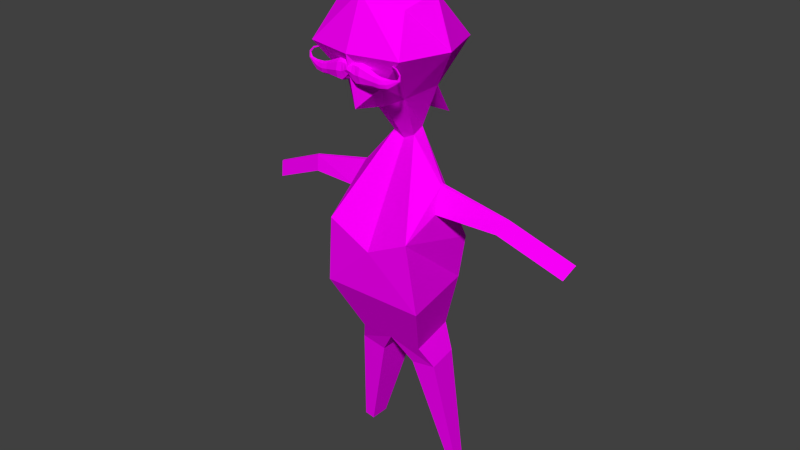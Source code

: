 # Source: biyikliAdam.blend  (saved by Blender 2.77.0; exported with 4.5.12 LTS)
import bpy
from mathutils import Matrix  # noqa: F401  (used for matrix-valued properties, if any)

bpy.ops.wm.read_factory_settings(use_empty=True)
scene = bpy.context.scene
scene.name = 'Scene'

# ---- collections
col_collection_1 = bpy.data.collections.new('Collection 1'); scene.collection.children.link(col_collection_1)

# ---- images (referenced by path relative to the original .blend; pixels are not part of the script)
import os
ASSET_DIR = os.environ.get("B2B_ASSET_DIR", "")  # directory of the original .blend (textures are referenced by path, not embedded)
HERE = os.path.dirname(os.path.abspath(__file__))  # packed textures are extracted next to this script under _unpacked/

def load_image(name, relpath, width, height, colorspace="sRGB"):
    """Load a texture the original file referenced (path relative to the .blend, or extracted next to this script)."""
    p = next((c for c in (os.path.join(HERE, relpath), os.path.join(ASSET_DIR, relpath)) if relpath and os.path.exists(c)), "")
    if p:
        img = bpy.data.images.load(p, check_existing=True)
        img.name = name
    else:  # same state as the original file: an image datablock whose file is absent (Cycles renders it pink)
        img = bpy.data.images.new(name, width, height)
        img.source = "FILE"
        img.filepath = "//" + (relpath or name)
    img.colorspace_settings.name = colorspace
    return img
img_colorpalette_jpg = load_image('colorPalette.jpg', 'colorPalette.jpg', 1024, 1024, 'sRGB')

# ---- materials (node trees are filled in below, after node groups)
mat_material = bpy.data.materials.new('Material')
mat_material.alpha_threshold = 0.0
mat_material.roughness = 0.5
mat_material.line_color = (0.0, 0.0, 0.0, 1.0)

# ---- material node trees
mat_material.use_nodes = True; mat_material.node_tree.nodes.clear()
_N = mat_material.node_tree.nodes; _L = mat_material.node_tree.links
n0 = _N.new('ShaderNodeOutputMaterial'); n0.name = 'Material Output'; n0.location = (300, 300)
n1 = _N.new('ShaderNodeBsdfDiffuse'); n1.name = 'Diffuse BSDF'; n1.location = (10, 300)
n2 = _N.new('ShaderNodeTexCoord'); n2.name = 'Texture Coordinate'; n2.location = (120, 149)
n3 = _N.new('ShaderNodeTexImage'); n3.name = 'Image Texture'; n3.location = (367, 136)
n3.width = 140
n3.image = img_colorpalette_jpg
_L.new(n1.outputs[0], n0.inputs[0])
_L.new(n2.outputs[2], n3.inputs[0])
_L.new(n3.outputs[0], n1.inputs[0])
n0.is_active_output = True

# ---- world
world_world = bpy.data.worlds.new('World'); scene.world = world_world
world_world.color = (0.05088, 0.05088, 0.05088)
world_world.use_sun_shadow = False
world_world.sun_shadow_jitter_overblur = 0.0
world_world.cycles.sampling_method = 'NONE'
world_world.cycles.sample_map_resolution = 256

# ---- meshes
me_cube = bpy.data.meshes.new('Cube')
me_cube.from_pydata([(-0.1041, 0.5126, 1.316), (-0.03369, 0.501, 1.27), (-0.1042, 0.5496, 1.34), (-0.06407, 0.5025, 1.258), (-0.1041, 0.5866, 1.316), (-0.06442, 0.5158, 1.195), (-0.1044, 0.6016, 1.259), (-0.06442, 0.5496, 1.182), (-0.1053, 0.5867, 1.201), (-0.06442, 0.5833, 1.195), (-0.1058, 0.5496, 1.179), (-0.06407, 0.5967, 1.258), (-0.1053, 0.5125, 1.201), (-0.06404, 0.5829, 1.323), (-0.2134, 0.517, 1.239), (-0.06423, 0.5496, 1.35), (-0.1044, 0.4975, 1.259), (-0.06404, 0.5163, 1.323), (-0.03253, 0.5139, 1.219), (-0.03233, 0.5496, 1.199), (-0.03253, 0.5853, 1.219), (-0.03369, 0.5982, 1.27), (-0.03382, 0.5838, 1.32), (-0.03343, 0.5496, 1.342), (-0.03382, 0.5154, 1.32), (-0.1642, 0.5084, 1.247), (-0.1711, 0.5205, 1.292), (-0.174, 0.5496, 1.31), (-0.2648, 0.5204, 1.231), (-0.1711, 0.5787, 1.292), (-0.1642, 0.5908, 1.247), (-0.1574, 0.5787, 1.202), (-0.1547, 0.5496, 1.184), (-0.1574, 0.5205, 1.202), (-0.2187, 0.5266, 1.275), (-0.2209, 0.5496, 1.29), (-0.3187, 0.5114, 1.235), (-0.2187, 0.5727, 1.275), (-0.2134, 0.5822, 1.239), (-0.2081, 0.5727, 1.204), (-0.2059, 0.5496, 1.189), (-0.2081, 0.5266, 1.204), (-0.265, 0.5274, 1.264), (-0.2654, 0.5473, 1.278), (-0.3602, 0.518, 1.249), (-0.2657, 0.5689, 1.264), (-0.2658, 0.5785, 1.232), (-0.2657, 0.5702, 1.2), (-0.2654, 0.5498, 1.186), (-0.265, 0.5293, 1.2), (-0.312, 0.5205, 1.262), (-0.3103, 0.5383, 1.273), (-0.4087, 0.5223, 1.274), (-0.3134, 0.5565, 1.263), (-0.3213, 0.5661, 1.236), (-0.3303, 0.5589, 1.206), (-0.3336, 0.5388, 1.193), (-0.3282, 0.5186, 1.205), (-0.3482, 0.5235, 1.265), (-0.3441, 0.5363, 1.272), (-0.4177, 0.5234, 1.314), (-0.3501, 0.5489, 1.266), (-0.3629, 0.554, 1.25), (-0.3748, 0.5485, 1.235), (-0.3788, 0.5357, 1.228), (-0.3729, 0.5231, 1.234), (-0.3984, 0.5251, 1.277), (-0.3942, 0.5319, 1.279), (-0.3864, 0.5195, 1.349), (-0.3988, 0.5385, 1.278), (-0.4093, 0.5412, 1.276), (-0.4194, 0.5383, 1.273), (-0.4233, 0.5316, 1.271), (-0.419, 0.525, 1.272), (-0.4135, 0.5249, 1.31), (-0.4116, 0.5285, 1.309), (-0.3441, 0.5177, 1.363), (-0.4131, 0.532, 1.311), (-0.4173, 0.5334, 1.314), (-0.4215, 0.5319, 1.318), (-0.4234, 0.5283, 1.319), (-0.4219, 0.5248, 1.317), (-0.3846, 0.5209, 1.344), (-0.3836, 0.5243, 1.342), (-0.384, 0.5277, 1.344), (-0.3856, 0.529, 1.349), (-0.3874, 0.5276, 1.354), (-0.3883, 0.5242, 1.356), (-0.3879, 0.5208, 1.354), (-0.3431, 0.5185, 1.36), (-0.3426, 0.5204, 1.359), (-0.3439, 0.5204, 1.363), (-0.3428, 0.5224, 1.36), (-0.3437, 0.5231, 1.363), (-0.3447, 0.5223, 1.366), (-0.3452, 0.5204, 1.367), (-0.345, 0.5184, 1.366), (0.1041, 0.5126, 1.316), (0.03369, 0.501, 1.27), (0.1042, 0.5496, 1.34), (0.06407, 0.5025, 1.258), (0.1041, 0.5866, 1.316), (0.06442, 0.5158, 1.195), (0.1044, 0.6016, 1.259), (0.06442, 0.5496, 1.182), (0.1053, 0.5867, 1.201), (0.06442, 0.5833, 1.195), (0.1058, 0.5496, 1.179), (0.06407, 0.5967, 1.258), (0.1053, 0.5125, 1.201), (0.06404, 0.5829, 1.323), (0.2134, 0.517, 1.239), (0.06423, 0.5496, 1.35), (0.1044, 0.4975, 1.259), (0.06404, 0.5163, 1.323), (3.421e-08, 0.4955, 1.284), (3.421e-08, 0.511, 1.252), (3.421e-08, 0.5496, 1.238), (3.421e-08, 0.5882, 1.252), (3.421e-08, 0.6036, 1.284), (3.421e-08, 0.5878, 1.315), (3.421e-08, 0.5496, 1.329), (3.421e-08, 0.5114, 1.315), (0.03253, 0.5139, 1.219), (0.03233, 0.5496, 1.199), (0.03253, 0.5853, 1.219), (0.03369, 0.5982, 1.27), (0.03382, 0.5838, 1.32), (0.03343, 0.5496, 1.342), (0.03382, 0.5154, 1.32), (0.1642, 0.5084, 1.247), (0.1711, 0.5205, 1.292), (0.174, 0.5496, 1.31), (0.2648, 0.5204, 1.231), (0.1711, 0.5787, 1.292), (0.1642, 0.5908, 1.247), (0.1574, 0.5787, 1.202), (0.1547, 0.5496, 1.184), (0.1574, 0.5205, 1.202), (0.2187, 0.5266, 1.275), (0.2209, 0.5496, 1.29), (0.3187, 0.5114, 1.235), (0.2187, 0.5727, 1.275), (0.2134, 0.5822, 1.239), (0.2081, 0.5727, 1.204), (0.2059, 0.5496, 1.189), (0.2081, 0.5266, 1.204), (0.265, 0.5274, 1.264), (0.2654, 0.5473, 1.278), (0.3602, 0.518, 1.249), (0.2657, 0.5689, 1.264), (0.2658, 0.5785, 1.232), (0.2657, 0.5702, 1.2), (0.2654, 0.5498, 1.186), (0.265, 0.5293, 1.2), (0.312, 0.5205, 1.262), (0.3103, 0.5383, 1.273), (0.4087, 0.5223, 1.274), (0.3134, 0.5565, 1.263), (0.3213, 0.5661, 1.236), (0.3303, 0.5589, 1.206), (0.3336, 0.5388, 1.193), (0.3282, 0.5186, 1.205), (0.3482, 0.5235, 1.265), (0.3441, 0.5363, 1.272), (0.4177, 0.5234, 1.314), (0.3501, 0.5489, 1.266), (0.3629, 0.554, 1.25), (0.3748, 0.5485, 1.235), (0.3788, 0.5357, 1.228), (0.3729, 0.5231, 1.234), (0.3984, 0.5251, 1.277), (0.3942, 0.5319, 1.279), (0.3864, 0.5195, 1.349), (0.3988, 0.5385, 1.278), (0.4093, 0.5412, 1.276), (0.4194, 0.5383, 1.273), (0.4233, 0.5316, 1.271), (0.419, 0.525, 1.272), (0.4135, 0.5249, 1.31), (0.4116, 0.5285, 1.309), (0.3441, 0.5177, 1.363), (0.4131, 0.532, 1.311), (0.4173, 0.5334, 1.314), (0.4215, 0.5319, 1.318), (0.4234, 0.5283, 1.319), (0.4219, 0.5248, 1.317), (0.3846, 0.5209, 1.344), (0.3836, 0.5243, 1.342), (0.384, 0.5277, 1.344), (0.3856, 0.529, 1.349), (0.3874, 0.5276, 1.354), (0.3883, 0.5242, 1.356), (0.3879, 0.5208, 1.354), (0.3431, 0.5185, 1.36), (0.3426, 0.5204, 1.359), (0.3439, 0.5204, 1.363), (0.3428, 0.5224, 1.36), (0.3437, 0.5231, 1.363), (0.3447, 0.5223, 1.366), (0.3452, 0.5204, 1.367), (0.345, 0.5184, 1.366), (0.4031, -0.2835, 1.402), (0.1961, 0.2057, 0.9994), (0.2995, 0.3348, 1.702), (0.1619, 0.4192, 1.141), (0.2995, -0.1192, 1.6), (0.3082, -0.03194, 1.068), (0.4031, 0.1197, 1.806), (0.4031, 0.5228, 1.402), (0.541, 0.1197, 1.402), (0.07143, -0.1552, 0.6519), (0.09614, -0.0215, 0.6272), (0.4117, -0.2903, -0.2331), (0.3747, 0.4143, -0.04957), (0.202, -0.3291, -1.131), (0.2888, 0.1404, -1.131), (0.3729, -0.02975, 0.3061), (0.3761, -0.001859, 0.2995), (0.3798, -0.05793, 0.1084), (0.4078, 0.1028, 0.09874), (0.9543, -0.07304, 0.1659), (0.9537, -0.05648, 0.1616), (0.8904, -0.08977, 0.06733), (0.9008, 0.005669, 0.05306), (1.483, -0.1717, -0.07163), (1.482, -0.1552, -0.0759), (1.419, -0.1885, -0.1702), (1.429, -0.09303, -0.1844), (0.319, -0.2646, -1.327), (0.3761, 0.04894, -1.317), (0.1538, -0.3731, -1.355), (0.1538, 0.04894, -1.355), (0.4806, -0.2259, -2.272), (0.5039, -0.09812, -2.268), (0.4132, -0.2702, -2.284), (0.4132, -0.09812, -2.284), (0.3237, -0.3255, -0.6466), (0.4483, 0.3745, -0.6466), (-0.4031, -0.2835, 1.402), (-0.1961, 0.2057, 0.9994), (9.128e-08, -0.2228, 1.704), (8.229e-08, -0.2315, 0.9619), (-0.2995, 0.3348, 1.702), (-0.1619, 0.4192, 1.141), (-0.2995, -0.1192, 1.6), (-0.3082, -0.03194, 1.068), (9.128e-08, 0.5228, 0.9696), (9.128e-08, 0.4509, 1.806), (-0.4031, 0.1197, 1.806), (-0.4031, 0.5228, 1.402), (9.128e-08, 0.6113, 1.402), (-0.541, 0.1197, 1.402), (9.128e-08, -0.2835, 1.402), (9.128e-08, 0.2057, 0.8988), (9.128e-08, 0.1197, 2.012), (-0.07143, -0.1552, 0.6519), (-0.09614, -0.0215, 0.6272), (9.128e-08, -0.2015, 0.6272), (9.128e-08, -0.0215, 0.5778), (-0.4117, -0.2903, -0.2331), (-0.3747, 0.4143, -0.04957), (9.128e-08, -0.5568, -0.2331), (9.128e-08, 0.4143, -0.2331), (-0.202, -0.3291, -1.131), (-0.2888, 0.1404, -1.131), (9.128e-08, -0.4916, -1.131), (9.128e-08, 0.1404, -1.131), (-0.3729, -0.02975, 0.3061), (-0.3761, -0.001859, 0.2995), (-0.3798, -0.05793, 0.1084), (-0.4078, 0.1028, 0.09874), (-0.9543, -0.07304, 0.1659), (-0.9537, -0.05648, 0.1616), (-0.8904, -0.08977, 0.06733), (-0.9008, 0.005669, 0.05306), (-1.483, -0.1717, -0.07163), (-1.482, -0.1552, -0.0759), (-1.419, -0.1885, -0.1702), (-1.429, -0.09303, -0.1844), (-0.319, -0.2646, -1.327), (-0.3761, 0.04894, -1.317), (-0.1538, -0.3731, -1.355), (-0.1538, 0.04894, -1.355), (-0.4806, -0.2259, -2.272), (-0.5039, -0.09812, -2.268), (-0.4132, -0.2702, -2.284), (-0.4132, -0.09812, -2.284), (-0.3237, -0.3255, -0.6466), (-0.4483, 0.3745, -0.6466), (9.128e-08, 0.3745, -0.6466), (9.128e-08, -0.5587, -0.6466), (0.2846, -0.2064, 0.809), (9.671e-08, -0.3007, 0.7586), (-0.2846, -0.2064, 0.809)], [], [(115, 1, 18, 116), (13, 11, 6, 4), (1, 3, 5, 18), (116, 18, 19, 117), (3, 17, 0, 16), (18, 5, 7, 19), (117, 19, 20, 118), (11, 9, 8, 6), (19, 7, 9, 20), (118, 20, 21, 119), (17, 15, 2, 0), (20, 9, 11, 21), (119, 21, 22, 120), (9, 7, 10, 8), (21, 11, 13, 22), (120, 22, 23, 121), (5, 3, 16, 12), (22, 13, 15, 23), (121, 23, 24, 122), (15, 13, 4, 2), (23, 15, 17, 24), (122, 24, 1, 115), (7, 5, 12, 10), (24, 17, 3, 1), (12, 16, 25, 33), (0, 2, 27, 26), (2, 4, 29, 27), (4, 6, 30, 29), (16, 0, 26, 25), (6, 8, 31, 30), (8, 10, 32, 31), (10, 12, 33, 32), (26, 27, 35, 34), (27, 29, 37, 35), (29, 30, 38, 37), (30, 31, 39, 38), (31, 32, 40, 39), (25, 26, 34, 14), (32, 33, 41, 40), (33, 25, 14, 41), (34, 35, 43, 42), (35, 37, 45, 43), (37, 38, 46, 45), (38, 39, 47, 46), (39, 40, 48, 47), (14, 34, 42, 28), (40, 41, 49, 48), (41, 14, 28, 49), (46, 47, 55, 54), (47, 48, 56, 55), (28, 42, 50, 36), (48, 49, 57, 56), (49, 28, 36, 57), (42, 43, 51, 50), (43, 45, 53, 51), (45, 46, 54, 53), (57, 36, 44, 65), (50, 51, 59, 58), (51, 53, 61, 59), (53, 54, 62, 61), (54, 55, 63, 62), (55, 56, 64, 63), (36, 50, 58, 44), (56, 57, 65, 64), (58, 59, 67, 66), (59, 61, 69, 67), (61, 62, 70, 69), (62, 63, 71, 70), (63, 64, 72, 71), (44, 58, 66, 52), (64, 65, 73, 72), (65, 44, 52, 73), (67, 69, 77, 75), (69, 70, 78, 77), (70, 71, 79, 78), (71, 72, 80, 79), (52, 66, 74, 60), (72, 73, 81, 80), (73, 52, 60, 81), (66, 67, 75, 74), (79, 80, 87, 86), (60, 74, 82, 68), (80, 81, 88, 87), (81, 60, 68, 88), (74, 75, 83, 82), (75, 77, 84, 83), (77, 78, 85, 84), (78, 79, 86, 85), (82, 83, 90, 89), (83, 84, 92, 90), (84, 85, 93, 92), (85, 86, 94, 93), (86, 87, 95, 94), (68, 82, 89, 76), (87, 88, 96, 95), (88, 68, 76, 96), (91, 76, 89), (91, 89, 90), (91, 90, 92), (91, 92, 93), (91, 93, 94), (91, 94, 95), (91, 95, 96), (91, 96, 76), (115, 116, 123, 98), (110, 101, 103, 108), (98, 123, 102, 100), (116, 117, 124, 123), (100, 113, 97, 114), (123, 124, 104, 102), (117, 118, 125, 124), (108, 103, 105, 106), (124, 125, 106, 104), (118, 119, 126, 125), (114, 97, 99, 112), (125, 126, 108, 106), (119, 120, 127, 126), (106, 105, 107, 104), (126, 127, 110, 108), (120, 121, 128, 127), (102, 109, 113, 100), (127, 128, 112, 110), (121, 122, 129, 128), (112, 99, 101, 110), (128, 129, 114, 112), (122, 115, 98, 129), (104, 107, 109, 102), (129, 98, 100, 114), (109, 138, 130, 113), (97, 131, 132, 99), (99, 132, 134, 101), (101, 134, 135, 103), (113, 130, 131, 97), (103, 135, 136, 105), (105, 136, 137, 107), (107, 137, 138, 109), (131, 139, 140, 132), (132, 140, 142, 134), (134, 142, 143, 135), (135, 143, 144, 136), (136, 144, 145, 137), (130, 111, 139, 131), (137, 145, 146, 138), (138, 146, 111, 130), (139, 147, 148, 140), (140, 148, 150, 142), (142, 150, 151, 143), (143, 151, 152, 144), (144, 152, 153, 145), (111, 133, 147, 139), (145, 153, 154, 146), (146, 154, 133, 111), (151, 159, 160, 152), (152, 160, 161, 153), (133, 141, 155, 147), (153, 161, 162, 154), (154, 162, 141, 133), (147, 155, 156, 148), (148, 156, 158, 150), (150, 158, 159, 151), (162, 170, 149, 141), (155, 163, 164, 156), (156, 164, 166, 158), (158, 166, 167, 159), (159, 167, 168, 160), (160, 168, 169, 161), (141, 149, 163, 155), (161, 169, 170, 162), (163, 171, 172, 164), (164, 172, 174, 166), (166, 174, 175, 167), (167, 175, 176, 168), (168, 176, 177, 169), (149, 157, 171, 163), (169, 177, 178, 170), (170, 178, 157, 149), (172, 180, 182, 174), (174, 182, 183, 175), (175, 183, 184, 176), (176, 184, 185, 177), (157, 165, 179, 171), (177, 185, 186, 178), (178, 186, 165, 157), (171, 179, 180, 172), (184, 191, 192, 185), (165, 173, 187, 179), (185, 192, 193, 186), (186, 193, 173, 165), (179, 187, 188, 180), (180, 188, 189, 182), (182, 189, 190, 183), (183, 190, 191, 184), (187, 194, 195, 188), (188, 195, 197, 189), (189, 197, 198, 190), (190, 198, 199, 191), (191, 199, 200, 192), (173, 181, 194, 187), (192, 200, 201, 193), (193, 201, 181, 173), (196, 194, 181), (196, 195, 194), (196, 197, 195), (196, 198, 197), (196, 199, 198), (196, 200, 199), (196, 201, 200), (196, 181, 201), (202, 253, 242, 207), (206, 241, 253, 202), (204, 208, 210, 209), (208, 206, 202, 210), (248, 204, 209, 251), (209, 210, 203, 205), (254, 247, 205, 203), (210, 202, 207, 203), (251, 209, 205, 247), (206, 208, 255, 241), (208, 204, 248, 255), (259, 212, 214, 263), (211, 258, 262, 213), (207, 242, 258, 211), (203, 207, 211, 212), (254, 203, 212, 259), (238, 237, 215, 216), (213, 214, 220, 219), (266, 267, 232, 231), (237, 291, 266, 215), (290, 238, 216, 267), (220, 218, 222, 224), (211, 213, 219, 217), (212, 211, 217, 218), (214, 212, 218, 220), (223, 224, 228, 227), (219, 220, 224, 223), (217, 219, 223, 221), (218, 217, 221, 222), (226, 225, 227, 228), (221, 223, 227, 225), (222, 221, 225, 226), (224, 222, 226, 228), (231, 232, 236, 235), (267, 216, 230, 232), (216, 215, 229, 230), (215, 266, 231, 229), (235, 236, 234, 233), (229, 231, 235, 233), (232, 230, 234, 236), (230, 229, 233, 234), (263, 214, 238, 290), (213, 262, 291, 237), (214, 213, 237, 238), (239, 246, 242, 253), (245, 239, 253, 241), (243, 250, 252, 249), (249, 252, 239, 245), (248, 251, 250, 243), (250, 244, 240, 252), (254, 240, 244, 247), (252, 240, 246, 239), (251, 247, 244, 250), (245, 241, 255, 249), (249, 255, 248, 243), (259, 263, 261, 257), (256, 260, 262, 258), (246, 256, 258, 242), (240, 257, 256, 246), (254, 259, 257, 240), (289, 265, 264, 288), (260, 270, 271, 261), (266, 282, 283, 267), (288, 264, 266, 291), (290, 267, 265, 289), (271, 275, 273, 269), (256, 268, 270, 260), (257, 269, 268, 256), (261, 271, 269, 257), (274, 278, 279, 275), (270, 274, 275, 271), (268, 272, 274, 270), (269, 273, 272, 268), (277, 279, 278, 276), (272, 276, 278, 274), (273, 277, 276, 272), (275, 279, 277, 273), (282, 286, 287, 283), (267, 283, 281, 265), (265, 281, 280, 264), (264, 280, 282, 266), (286, 284, 285, 287), (280, 284, 286, 282), (283, 287, 285, 281), (281, 285, 284, 280), (263, 290, 289, 261), (260, 288, 291, 262), (261, 289, 288, 260), (246, 242, 293, 294), (242, 207, 292, 293)])
_uv = me_cube.uv_layers.new(name='UVMap')
_uv.uv.foreach_set('vector', [0.957, 0.02433, 0.957, 0.02422, 0.9572, 0.02423, 0.9571, 0.02433, 0.9576, 0.02412, 0.9574, 0.02412, 0.9574, 0.02399, 0.9576, 0.02399, 0.957, 0.02422, 0.9571, 0.02413, 0.9573, 0.02412, 0.9572, 0.02423, 0.9566, 0.02567, 0.9566, 0.02554, 0.9567, 0.02555, 0.9567, 0.02568, 0.9571, 0.02413, 0.9569, 0.02413, 0.9569, 0.024, 0.9571, 0.02399, 0.9566, 0.02554, 0.9567, 0.02543, 0.9568, 0.02543, 0.9567, 0.02555, 0.9567, 0.02568, 0.9567, 0.02555, 0.9568, 0.02557, 0.9567, 0.0257, 0.9574, 0.02412, 0.9573, 0.02412, 0.9573, 0.02399, 0.9574, 0.02399, 0.9562, 0.02443, 0.9562, 0.02451, 0.9561, 0.0245, 0.9561, 0.02442, 0.9574, 0.02433, 0.9573, 0.02422, 0.9575, 0.02422, 0.9575, 0.02433, 0.9569, 0.02413, 0.9568, 0.02412, 0.9569, 0.02399, 0.9569, 0.024, 0.9573, 0.02422, 0.9573, 0.02412, 0.9574, 0.02412, 0.9575, 0.02422, 0.9575, 0.02433, 0.9575, 0.02422, 0.9576, 0.02422, 0.9576, 0.02433, 0.9561, 0.0245, 0.9562, 0.02451, 0.9562, 0.02464, 0.9561, 0.02463, 0.9575, 0.02422, 0.9574, 0.02412, 0.9576, 0.02412, 0.9576, 0.02422, 0.9576, 0.02433, 0.9576, 0.02422, 0.9577, 0.02422, 0.9576, 0.02433, 0.9573, 0.02412, 0.9571, 0.02413, 0.9571, 0.02399, 0.9572, 0.02399, 0.9576, 0.02422, 0.9576, 0.02412, 0.9577, 0.02412, 0.9577, 0.02422, 0.9566, 0.02423, 0.9567, 0.02422, 0.9567, 0.02435, 0.9566, 0.02436, 0.9577, 0.02412, 0.9576, 0.02412, 0.9576, 0.02399, 0.9577, 0.02399, 0.9569, 0.02422, 0.9568, 0.02412, 0.9569, 0.02413, 0.9569, 0.02422, 0.9569, 0.02433, 0.9569, 0.02422, 0.957, 0.02422, 0.957, 0.02433, 0.9568, 0.02543, 0.9567, 0.02543, 0.9566, 0.0253, 0.9568, 0.0253, 0.9569, 0.02422, 0.9569, 0.02413, 0.9571, 0.02413, 0.957, 0.02422, 0.9572, 0.02399, 0.9571, 0.02399, 0.9571, 0.0238, 0.9572, 0.02382, 0.9565, 0.02436, 0.9563, 0.02441, 0.9563, 0.02424, 0.9564, 0.0242, 0.9577, 0.02399, 0.9576, 0.02399, 0.9575, 0.02377, 0.9576, 0.02377, 0.9576, 0.02399, 0.9574, 0.02399, 0.9574, 0.0238, 0.9575, 0.02377, 0.9571, 0.02399, 0.9569, 0.024, 0.957, 0.02378, 0.9571, 0.0238, 0.9574, 0.02399, 0.9573, 0.02399, 0.9573, 0.02382, 0.9574, 0.0238, 0.9561, 0.02463, 0.9562, 0.02464, 0.9562, 0.02479, 0.9561, 0.0248, 0.9568, 0.0253, 0.9566, 0.0253, 0.9567, 0.02514, 0.9568, 0.02515, 0.9564, 0.0242, 0.9563, 0.02424, 0.9563, 0.02412, 0.9564, 0.02409, 0.9576, 0.02377, 0.9575, 0.02377, 0.9575, 0.02362, 0.9575, 0.02362, 0.9575, 0.02377, 0.9574, 0.0238, 0.9574, 0.02364, 0.9575, 0.02362, 0.9574, 0.0238, 0.9573, 0.02382, 0.9573, 0.02366, 0.9574, 0.02364, 0.9561, 0.0248, 0.9562, 0.02479, 0.9562, 0.02495, 0.9561, 0.02496, 0.9571, 0.0238, 0.957, 0.02378, 0.957, 0.02362, 0.9571, 0.02364, 0.9568, 0.02515, 0.9567, 0.02514, 0.9567, 0.02499, 0.9567, 0.02499, 0.9572, 0.02382, 0.9571, 0.0238, 0.9571, 0.02364, 0.9572, 0.02366, 0.9564, 0.02409, 0.9563, 0.02412, 0.9563, 0.02404, 0.9564, 0.02401, 0.9575, 0.02362, 0.9575, 0.02362, 0.9575, 0.02347, 0.9575, 0.02347, 0.9575, 0.02362, 0.9574, 0.02364, 0.9574, 0.02347, 0.9575, 0.02347, 0.9574, 0.02364, 0.9573, 0.02366, 0.9573, 0.02347, 0.9574, 0.02347, 0.9561, 0.02496, 0.9562, 0.02495, 0.9562, 0.02514, 0.9561, 0.02513, 0.9571, 0.02364, 0.957, 0.02362, 0.9571, 0.02347, 0.9572, 0.02347, 0.9567, 0.02499, 0.9567, 0.02499, 0.9567, 0.02481, 0.9567, 0.02481, 0.9572, 0.02366, 0.9571, 0.02364, 0.9572, 0.02347, 0.9572, 0.02347, 0.9574, 0.02347, 0.9573, 0.02347, 0.9573, 0.02326, 0.9574, 0.02329, 0.9561, 0.02513, 0.9562, 0.02514, 0.9562, 0.02536, 0.9561, 0.02535, 0.9572, 0.02347, 0.9571, 0.02347, 0.9571, 0.02332, 0.9571, 0.0233, 0.9567, 0.02481, 0.9567, 0.02481, 0.9566, 0.02461, 0.9567, 0.02459, 0.9572, 0.02347, 0.9572, 0.02347, 0.9571, 0.0233, 0.9572, 0.02327, 0.9571, 0.02347, 0.957, 0.02347, 0.957, 0.02333, 0.9571, 0.02332, 0.9575, 0.02347, 0.9575, 0.02347, 0.9575, 0.02332, 0.9575, 0.02333, 0.9575, 0.02347, 0.9574, 0.02347, 0.9574, 0.02329, 0.9575, 0.02332, 0.9572, 0.02327, 0.9571, 0.0233, 0.9571, 0.02316, 0.9572, 0.02312, 0.9571, 0.02332, 0.957, 0.02333, 0.957, 0.02322, 0.9571, 0.0232, 0.9575, 0.02333, 0.9575, 0.02332, 0.9575, 0.0232, 0.9575, 0.02322, 0.9575, 0.02332, 0.9574, 0.02329, 0.9574, 0.02316, 0.9575, 0.0232, 0.9574, 0.02329, 0.9573, 0.02326, 0.9574, 0.02312, 0.9574, 0.02316, 0.9561, 0.02535, 0.9562, 0.02536, 0.9561, 0.02553, 0.9561, 0.02551, 0.9571, 0.0233, 0.9571, 0.02332, 0.9571, 0.0232, 0.9571, 0.02316, 0.9567, 0.02459, 0.9566, 0.02461, 0.9566, 0.02449, 0.9567, 0.02447, 0.9566, 0.02401, 0.9567, 0.02402, 0.9566, 0.0241, 0.9566, 0.0241, 0.9575, 0.02322, 0.9575, 0.0232, 0.9575, 0.02304, 0.9575, 0.02306, 0.9575, 0.0232, 0.9574, 0.02316, 0.9575, 0.02301, 0.9575, 0.02304, 0.9574, 0.02316, 0.9574, 0.02312, 0.9575, 0.02298, 0.9575, 0.02301, 0.9561, 0.02551, 0.9561, 0.02553, 0.9561, 0.0257, 0.9561, 0.02569, 0.9571, 0.02316, 0.9571, 0.0232, 0.957, 0.02304, 0.957, 0.02301, 0.9567, 0.02447, 0.9566, 0.02449, 0.9566, 0.02437, 0.9566, 0.02436, 0.9572, 0.02312, 0.9571, 0.02316, 0.957, 0.02301, 0.957, 0.02297, 0.9566, 0.0241, 0.9567, 0.0241, 0.9567, 0.02422, 0.9566, 0.02421, 0.9575, 0.02304, 0.9575, 0.02301, 0.9576, 0.02298, 0.9576, 0.023, 0.9575, 0.02301, 0.9575, 0.02298, 0.9576, 0.02297, 0.9576, 0.02298, 0.9568, 0.02435, 0.9568, 0.02436, 0.9568, 0.02422, 0.9568, 0.02422, 0.957, 0.02301, 0.957, 0.02304, 0.9569, 0.02299, 0.9569, 0.02298, 0.9568, 0.02436, 0.9567, 0.02435, 0.9568, 0.02422, 0.9568, 0.02422, 0.957, 0.02297, 0.957, 0.02301, 0.9569, 0.02298, 0.9569, 0.02296, 0.9566, 0.0241, 0.9566, 0.0241, 0.9566, 0.02421, 0.9566, 0.02422, 0.9568, 0.02422, 0.9568, 0.02422, 0.9568, 0.02406, 0.9568, 0.02407, 0.9569, 0.02298, 0.9569, 0.02299, 0.9568, 0.02309, 0.9568, 0.02308, 0.9568, 0.02422, 0.9568, 0.02422, 0.9568, 0.02407, 0.9568, 0.02406, 0.9569, 0.02296, 0.9569, 0.02298, 0.9568, 0.02308, 0.9568, 0.02307, 0.9563, 0.02441, 0.9563, 0.02441, 0.9563, 0.02428, 0.9563, 0.02428, 0.9576, 0.023, 0.9576, 0.023, 0.9577, 0.02309, 0.9577, 0.02309, 0.9576, 0.023, 0.9576, 0.02298, 0.9577, 0.02309, 0.9577, 0.02309, 0.9576, 0.02298, 0.9576, 0.02297, 0.9577, 0.02308, 0.9577, 0.02309, 0.9563, 0.02428, 0.9563, 0.02428, 0.9563, 0.02414, 0.9563, 0.02414, 0.9566, 0.02436, 0.9566, 0.02436, 0.9566, 0.02425, 0.9566, 0.02425, 0.9577, 0.02309, 0.9577, 0.02309, 0.9577, 0.02322, 0.9577, 0.02323, 0.9577, 0.02309, 0.9577, 0.02308, 0.9577, 0.02322, 0.9577, 0.02322, 0.9577, 0.02308, 0.9577, 0.02308, 0.9577, 0.02322, 0.9577, 0.02322, 0.9568, 0.02308, 0.9568, 0.02309, 0.9568, 0.02322, 0.9568, 0.02322, 0.9568, 0.02406, 0.9568, 0.02407, 0.9567, 0.02398, 0.9568, 0.02398, 0.9568, 0.02307, 0.9568, 0.02308, 0.9568, 0.02322, 0.9568, 0.02321, 0.9567, 0.02418, 0.9567, 0.02418, 0.9567, 0.02417, 0.9567, 0.02418, 0.9567, 0.02417, 0.9567, 0.02417, 0.9567, 0.02418, 0.9567, 0.02417, 0.9567, 0.02417, 0.9567, 0.02418, 0.9567, 0.02417, 0.9567, 0.02418, 0.9567, 0.02418, 0.9567, 0.02418, 0.9567, 0.02419, 0.9567, 0.02418, 0.9567, 0.02419, 0.9567, 0.02419, 0.9567, 0.02418, 0.9567, 0.02419, 0.9567, 0.02419, 0.9567, 0.02418, 0.9567, 0.02419, 0.9567, 0.02418, 0.957, 0.02433, 0.9571, 0.02433, 0.9572, 0.02444, 0.957, 0.02444, 0.9576, 0.02454, 0.9576, 0.02466, 0.9574, 0.02466, 0.9574, 0.02453, 0.957, 0.02444, 0.9572, 0.02444, 0.9573, 0.02454, 0.9571, 0.02454, 0.9565, 0.0257, 0.9565, 0.02568, 0.9565, 0.02554, 0.9566, 0.02557, 0.9571, 0.02454, 0.9571, 0.02467, 0.9569, 0.02467, 0.9569, 0.02454, 0.9562, 0.02443, 0.9563, 0.02442, 0.9563, 0.02451, 0.9562, 0.02451, 0.9565, 0.02568, 0.9564, 0.02568, 0.9564, 0.02555, 0.9565, 0.02554, 0.9574, 0.02453, 0.9574, 0.02466, 0.9573, 0.02467, 0.9573, 0.02454, 0.9565, 0.02554, 0.9564, 0.02555, 0.9564, 0.02542, 0.9565, 0.02542, 0.9574, 0.02433, 0.9575, 0.02433, 0.9575, 0.02444, 0.9573, 0.02443, 0.9569, 0.02454, 0.9569, 0.02467, 0.9569, 0.02467, 0.9568, 0.02454, 0.9573, 0.02443, 0.9575, 0.02444, 0.9574, 0.02453, 0.9573, 0.02454, 0.9575, 0.02433, 0.9576, 0.02433, 0.9576, 0.02444, 0.9575, 0.02444, 0.9564, 0.02542, 0.9564, 0.0253, 0.9565, 0.02529, 0.9565, 0.02542, 0.9575, 0.02444, 0.9576, 0.02444, 0.9576, 0.02454, 0.9574, 0.02453, 0.9576, 0.02433, 0.9576, 0.02433, 0.9577, 0.02444, 0.9576, 0.02444, 0.9573, 0.02454, 0.9572, 0.02467, 0.9571, 0.02467, 0.9571, 0.02454, 0.9576, 0.02444, 0.9577, 0.02444, 0.9577, 0.02454, 0.9576, 0.02454, 0.9567, 0.02435, 0.9567, 0.02422, 0.9567, 0.02423, 0.9567, 0.02436, 0.9577, 0.02454, 0.9577, 0.02467, 0.9576, 0.02466, 0.9576, 0.02454, 0.9569, 0.02444, 0.9569, 0.02444, 0.9569, 0.02454, 0.9568, 0.02454, 0.9569, 0.02433, 0.957, 0.02433, 0.957, 0.02444, 0.9569, 0.02444, 0.9563, 0.02451, 0.9563, 0.02464, 0.9562, 0.02464, 0.9562, 0.02451, 0.9569, 0.02444, 0.957, 0.02444, 0.9571, 0.02454, 0.9569, 0.02454, 0.9572, 0.02467, 0.9572, 0.02484, 0.9571, 0.02487, 0.9571, 0.02467, 0.9566, 0.02406, 0.9565, 0.02421, 0.9565, 0.02418, 0.9565, 0.02401, 0.9577, 0.02467, 0.9576, 0.0249, 0.9575, 0.02488, 0.9576, 0.02466, 0.9576, 0.02466, 0.9575, 0.02488, 0.9574, 0.02486, 0.9574, 0.02466, 0.9571, 0.02467, 0.9571, 0.02487, 0.957, 0.02489, 0.9569, 0.02467, 0.9574, 0.02466, 0.9574, 0.02486, 0.9573, 0.02484, 0.9573, 0.02467, 0.9564, 0.0253, 0.9564, 0.02515, 0.9565, 0.02515, 0.9565, 0.02529, 0.9563, 0.02464, 0.9563, 0.0248, 0.9562, 0.02481, 0.9562, 0.02464, 0.9565, 0.02421, 0.9565, 0.02432, 0.9565, 0.02429, 0.9565, 0.02418, 0.9576, 0.0249, 0.9575, 0.02505, 0.9575, 0.02504, 0.9575, 0.02488, 0.9575, 0.02488, 0.9575, 0.02504, 0.9574, 0.02502, 0.9574, 0.02486, 0.9574, 0.02486, 0.9574, 0.02502, 0.9573, 0.02501, 0.9573, 0.02484, 0.9564, 0.02515, 0.9564, 0.02499, 0.9565, 0.02499, 0.9565, 0.02515, 0.9571, 0.02487, 0.9571, 0.02502, 0.957, 0.02504, 0.957, 0.02489, 0.9563, 0.0248, 0.9563, 0.02496, 0.9563, 0.02497, 0.9562, 0.02481, 0.9572, 0.02484, 0.9572, 0.02501, 0.9571, 0.02502, 0.9571, 0.02487, 0.9565, 0.02432, 0.9565, 0.02441, 0.9565, 0.02438, 0.9565, 0.02429, 0.9575, 0.02505, 0.9575, 0.02519, 0.9575, 0.02519, 0.9575, 0.02504, 0.9575, 0.02504, 0.9575, 0.02519, 0.9574, 0.02519, 0.9574, 0.02502, 0.9574, 0.02502, 0.9574, 0.02519, 0.9573, 0.02519, 0.9573, 0.02501, 0.9564, 0.02499, 0.9564, 0.02481, 0.9565, 0.02481, 0.9565, 0.02499, 0.9571, 0.02502, 0.9572, 0.02519, 0.9571, 0.02519, 0.957, 0.02504, 0.9563, 0.02496, 0.9564, 0.02515, 0.9563, 0.02515, 0.9563, 0.02497, 0.9572, 0.02501, 0.9572, 0.02519, 0.9572, 0.02519, 0.9571, 0.02502, 0.9574, 0.02519, 0.9574, 0.02537, 0.9573, 0.0254, 0.9573, 0.02519, 0.9564, 0.02481, 0.9564, 0.02462, 0.9565, 0.02461, 0.9565, 0.02481, 0.9572, 0.02519, 0.9571, 0.02537, 0.9571, 0.02534, 0.9571, 0.02519, 0.9564, 0.02515, 0.9563, 0.02536, 0.9563, 0.02535, 0.9563, 0.02515, 0.9572, 0.02519, 0.9572, 0.0254, 0.9571, 0.02537, 0.9572, 0.02519, 0.9571, 0.02519, 0.9571, 0.02534, 0.957, 0.02534, 0.957, 0.02519, 0.9575, 0.02519, 0.9575, 0.02534, 0.9575, 0.02535, 0.9575, 0.02519, 0.9575, 0.02519, 0.9575, 0.02535, 0.9574, 0.02537, 0.9574, 0.02519, 0.9572, 0.0254, 0.9572, 0.02554, 0.9571, 0.0255, 0.9571, 0.02537, 0.9571, 0.02534, 0.9571, 0.02546, 0.957, 0.02545, 0.957, 0.02534, 0.9575, 0.02534, 0.9575, 0.02545, 0.9575, 0.02547, 0.9575, 0.02535, 0.9575, 0.02535, 0.9575, 0.02547, 0.9574, 0.02551, 0.9574, 0.02537, 0.9574, 0.02537, 0.9574, 0.02551, 0.9574, 0.02555, 0.9573, 0.0254, 0.9564, 0.02462, 0.9564, 0.02452, 0.9564, 0.0245, 0.9565, 0.02461, 0.9571, 0.02537, 0.9571, 0.0255, 0.9571, 0.02546, 0.9571, 0.02534, 0.9563, 0.02536, 0.9563, 0.02553, 0.9562, 0.02551, 0.9563, 0.02535, 0.9566, 0.02436, 0.9566, 0.02427, 0.9566, 0.02427, 0.9566, 0.02435, 0.9575, 0.02545, 0.9575, 0.02561, 0.9575, 0.02563, 0.9575, 0.02547, 0.9575, 0.02547, 0.9575, 0.02563, 0.9575, 0.02566, 0.9574, 0.02551, 0.9574, 0.02551, 0.9575, 0.02566, 0.9575, 0.02569, 0.9574, 0.02555, 0.9564, 0.02452, 0.9564, 0.02442, 0.9564, 0.02441, 0.9564, 0.0245, 0.9571, 0.0255, 0.957, 0.02566, 0.957, 0.02562, 0.9571, 0.02546, 0.9563, 0.02553, 0.9562, 0.0257, 0.9562, 0.02569, 0.9562, 0.02551, 0.9572, 0.02554, 0.957, 0.02569, 0.957, 0.02566, 0.9571, 0.0255, 0.9566, 0.02427, 0.9566, 0.02416, 0.9566, 0.02415, 0.9566, 0.02427, 0.9575, 0.02563, 0.9576, 0.02567, 0.9576, 0.02569, 0.9575, 0.02566, 0.9575, 0.02566, 0.9576, 0.02569, 0.9576, 0.0257, 0.9575, 0.02569, 0.9563, 0.02404, 0.9563, 0.02417, 0.9563, 0.02417, 0.9563, 0.02403, 0.957, 0.02566, 0.9569, 0.02569, 0.9569, 0.02567, 0.957, 0.02562, 0.9563, 0.02403, 0.9563, 0.02417, 0.9563, 0.02417, 0.9563, 0.02404, 0.957, 0.02569, 0.9569, 0.0257, 0.9569, 0.02569, 0.957, 0.02566, 0.9566, 0.02427, 0.9566, 0.02415, 0.9566, 0.02416, 0.9566, 0.02427, 0.9563, 0.02417, 0.9563, 0.02432, 0.9563, 0.02433, 0.9563, 0.02417, 0.9569, 0.02569, 0.9568, 0.02559, 0.9568, 0.02558, 0.9569, 0.02567, 0.9563, 0.02417, 0.9563, 0.02433, 0.9563, 0.02432, 0.9563, 0.02417, 0.9569, 0.0257, 0.9568, 0.02559, 0.9568, 0.02559, 0.9569, 0.02569, 0.9567, 0.024, 0.9567, 0.0241, 0.9567, 0.02409, 0.9567, 0.024, 0.9567, 0.02422, 0.9567, 0.02409, 0.9567, 0.02409, 0.9567, 0.02422, 0.9576, 0.02567, 0.9577, 0.02558, 0.9577, 0.02558, 0.9576, 0.02569, 0.9576, 0.02569, 0.9577, 0.02558, 0.9577, 0.02559, 0.9576, 0.0257, 0.9567, 0.0241, 0.9567, 0.02422, 0.9567, 0.02422, 0.9567, 0.02409, 0.9567, 0.02409, 0.9567, 0.02395, 0.9567, 0.02395, 0.9567, 0.02409, 0.9577, 0.02558, 0.9577, 0.02545, 0.9577, 0.02545, 0.9577, 0.02558, 0.9577, 0.02558, 0.9577, 0.02545, 0.9577, 0.02545, 0.9577, 0.02559, 0.9577, 0.02559, 0.9577, 0.02545, 0.9577, 0.02545, 0.9577, 0.02559, 0.9568, 0.02559, 0.9568, 0.02545, 0.9568, 0.02545, 0.9568, 0.02558, 0.9563, 0.02433, 0.9563, 0.02441, 0.9563, 0.02441, 0.9563, 0.02432, 0.9568, 0.02559, 0.9568, 0.02545, 0.9568, 0.02545, 0.9568, 0.02559, 0.9567, 0.02421, 0.9567, 0.02419, 0.9567, 0.0242, 0.9567, 0.02421, 0.9567, 0.02419, 0.9567, 0.02419, 0.9567, 0.02421, 0.9567, 0.0242, 0.9567, 0.02419, 0.9567, 0.02421, 0.9567, 0.02421, 0.9567, 0.0242, 0.9567, 0.02421, 0.9567, 0.02422, 0.9567, 0.02421, 0.9567, 0.02421, 0.9567, 0.02422, 0.9567, 0.02422, 0.9567, 0.02421, 0.9567, 0.02421, 0.9567, 0.02422, 0.9567, 0.02421, 0.9567, 0.0242, 0.9567, 0.02421, 0.5847, 0.1593, 0.585, 0.1593, 0.585, 0.16, 0.5849, 0.16, 0.5848, 0.1591, 0.5851, 0.1589, 0.585, 0.1593, 0.5847, 0.1593, 0.5827, 0.9707, 0.5827, 0.9704, 0.583, 0.9709, 0.5827, 0.9713, 0.5827, 0.9704, 0.583, 0.9704, 0.5833, 0.9704, 0.583, 0.9709, 0.5808, 0.9718, 0.5806, 0.9717, 0.5805, 0.9712, 0.5808, 0.9711, 0.5827, 0.9713, 0.583, 0.9709, 0.5832, 0.9713, 0.5831, 0.9717, 0.5824, 0.9712, 0.5827, 0.9712, 0.5826, 0.9717, 0.5824, 0.9716, 0.5839, 0.9709, 0.5839, 0.9702, 0.5842, 0.9704, 0.5842, 0.9708, 0.5808, 0.9711, 0.5805, 0.9712, 0.5806, 0.9705, 0.5808, 0.9705, 0.5844, 0.1584, 0.5841, 0.1584, 0.584, 0.1581, 0.5845, 0.1581, 0.5818, 0.16, 0.5819, 0.1598, 0.5822, 0.1599, 0.5822, 0.1603, 0.9867, 0.01618, 0.9867, 0.01625, 0.9862, 0.01476, 0.9867, 0.01476, 0.988, 0.01216, 0.9881, 0.0122, 0.9883, 0.01363, 0.9879, 0.01359, 0.583, 0.9717, 0.5831, 0.9718, 0.5831, 0.9724, 0.583, 0.9723, 0.5827, 0.9717, 0.583, 0.9717, 0.583, 0.9723, 0.5829, 0.9723, 0.5817, 0.9767, 0.5816, 0.9769, 0.5816, 0.9764, 0.5817, 0.9764, 0.9873, 0.01406, 0.9879, 0.01423, 0.9879, 0.01498, 0.9875, 0.01486, 0.9879, 0.01359, 0.9873, 0.01341, 0.9876, 0.01297, 0.9878, 0.013, 0.5294, 0.1666, 0.5294, 0.1676, 0.5292, 0.1675, 0.5292, 0.1668, 0.9879, 0.01423, 0.9882, 0.01427, 0.9881, 0.01501, 0.9879, 0.01498, 0.9867, 0.01415, 0.9863, 0.01415, 0.9865, 0.01353, 0.9867, 0.01353, 0.9852, 0.01042, 0.9854, 0.0103, 0.9854, 0.01122, 0.9853, 0.01118, 0.988, 0.01216, 0.9879, 0.01359, 0.9878, 0.013, 0.9878, 0.01268, 0.9879, 0.01216, 0.988, 0.01216, 0.9878, 0.01268, 0.9878, 0.01268, 0.9873, 0.01341, 0.9879, 0.01216, 0.9878, 0.01268, 0.9876, 0.01297, 0.5801, 0.9732, 0.5802, 0.9732, 0.5802, 0.9741, 0.5801, 0.9741, 0.985, 0.01227, 0.9852, 0.01227, 0.9852, 0.01305, 0.9851, 0.01306, 0.9852, 0.0121, 0.9851, 0.01199, 0.9852, 0.01121, 0.9852, 0.01117, 0.9854, 0.0103, 0.9855, 0.01029, 0.9855, 0.01122, 0.9854, 0.01122, 0.5838, 0.9709, 0.5838, 0.9709, 0.5838, 0.9707, 0.5839, 0.9707, 0.5802, 0.9714, 0.5801, 0.9714, 0.5801, 0.9705, 0.5802, 0.9704, 0.5804, 0.9714, 0.5805, 0.9714, 0.5804, 0.9723, 0.5804, 0.9723, 0.5803, 0.9714, 0.5804, 0.9714, 0.5804, 0.9723, 0.5802, 0.9722, 0.5298, 0.1676, 0.5294, 0.1675, 0.5294, 0.1665, 0.5295, 0.1666, 0.5309, 0.1662, 0.5307, 0.1662, 0.5306, 0.166, 0.5308, 0.1659, 0.5317, 0.1675, 0.5321, 0.1676, 0.532, 0.1679, 0.5317, 0.1678, 0.5321, 0.1676, 0.5323, 0.1677, 0.5321, 0.168, 0.532, 0.1679, 0.5315, 0.1642, 0.5315, 0.1639, 0.5316, 0.1639, 0.5315, 0.1641, 0.532, 0.1679, 0.5321, 0.168, 0.5316, 0.1694, 0.5316, 0.1693, 0.5308, 0.1659, 0.5306, 0.166, 0.5305, 0.1645, 0.5306, 0.1645, 0.5317, 0.1678, 0.532, 0.1679, 0.5316, 0.1693, 0.5315, 0.1693, 0.9867, 0.01476, 0.9862, 0.01476, 0.9863, 0.01415, 0.9867, 0.01415, 0.9879, 0.01359, 0.9883, 0.01363, 0.9882, 0.01427, 0.9879, 0.01423, 0.9873, 0.01341, 0.9879, 0.01359, 0.9879, 0.01423, 0.9873, 0.01406, 0.5854, 0.1593, 0.5852, 0.16, 0.585, 0.16, 0.585, 0.1593, 0.5854, 0.1591, 0.5854, 0.1593, 0.585, 0.1593, 0.5851, 0.1589, 0.582, 0.9714, 0.5818, 0.9719, 0.5816, 0.9713, 0.5819, 0.971, 0.5819, 0.971, 0.5816, 0.9713, 0.5815, 0.9707, 0.5817, 0.9708, 0.5808, 0.9718, 0.5808, 0.9711, 0.5812, 0.9712, 0.5811, 0.9717, 0.5818, 0.9719, 0.5815, 0.972, 0.5815, 0.9716, 0.5816, 0.9713, 0.5824, 0.9712, 0.5824, 0.9709, 0.5826, 0.9708, 0.5827, 0.9712, 0.5842, 0.9715, 0.5839, 0.9721, 0.5838, 0.9719, 0.584, 0.9713, 0.5808, 0.9711, 0.5808, 0.9705, 0.5811, 0.9705, 0.5812, 0.9712, 0.5831, 0.1589, 0.5833, 0.1585, 0.5836, 0.1588, 0.5833, 0.1591, 0.5833, 0.1591, 0.5836, 0.1588, 0.5836, 0.1594, 0.5834, 0.1594, 0.9867, 0.01618, 0.9867, 0.01476, 0.9873, 0.01476, 0.9868, 0.01625, 0.9887, 0.01228, 0.9888, 0.01354, 0.9884, 0.01338, 0.9886, 0.01229, 0.5838, 0.9719, 0.5836, 0.9725, 0.5836, 0.9725, 0.5836, 0.9719, 0.5809, 0.9768, 0.5811, 0.9764, 0.5812, 0.9764, 0.5811, 0.9769, 0.5817, 0.9767, 0.5817, 0.9764, 0.5818, 0.9764, 0.5819, 0.9769, 0.9856, 0.01431, 0.9857, 0.01378, 0.9862, 0.01378, 0.9862, 0.0143, 0.9862, 0.01477, 0.986, 0.01528, 0.9859, 0.01527, 0.9856, 0.01476, 0.5298, 0.1676, 0.5297, 0.1679, 0.5293, 0.1679, 0.5292, 0.1676, 0.9887, 0.01413, 0.9885, 0.01484, 0.9883, 0.01475, 0.9883, 0.01399, 0.9867, 0.01415, 0.9867, 0.01353, 0.987, 0.01353, 0.9872, 0.01415, 0.9863, 0.01169, 0.9864, 0.01093, 0.9865, 0.01089, 0.9865, 0.01181, 0.9862, 0.01624, 0.986, 0.01555, 0.986, 0.01528, 0.9862, 0.01477, 0.9861, 0.01621, 0.986, 0.01554, 0.986, 0.01555, 0.9862, 0.01624, 0.9856, 0.01476, 0.9859, 0.01527, 0.986, 0.01554, 0.9861, 0.01621, 0.5803, 0.9732, 0.5803, 0.9741, 0.5802, 0.9741, 0.5802, 0.9732, 0.9854, 0.01221, 0.9853, 0.01301, 0.9852, 0.01301, 0.9852, 0.01221, 0.9855, 0.01226, 0.9856, 0.01311, 0.9855, 0.01303, 0.9854, 0.0123, 0.986, 0.01554, 0.986, 0.01485, 0.986, 0.01485, 0.986, 0.01555, 0.5805, 0.9741, 0.5804, 0.974, 0.5804, 0.974, 0.5805, 0.9741, 0.5805, 0.9733, 0.5805, 0.9741, 0.5804, 0.974, 0.5804, 0.9732, 0.581, 0.975, 0.5811, 0.9742, 0.5811, 0.9743, 0.581, 0.975, 0.5814, 0.9711, 0.5813, 0.9702, 0.5814, 0.9702, 0.5815, 0.9711, 0.5297, 0.1679, 0.5295, 0.1694, 0.5293, 0.1694, 0.5293, 0.1679, 0.5309, 0.1662, 0.5311, 0.1659, 0.5313, 0.166, 0.5312, 0.1662, 0.5299, 0.1664, 0.53, 0.1661, 0.5303, 0.1661, 0.5304, 0.1664, 0.5327, 0.1675, 0.5328, 0.1678, 0.5326, 0.1678, 0.5325, 0.1674, 0.5316, 0.1639, 0.5315, 0.1638, 0.5315, 0.1636, 0.5316, 0.1636, 0.5328, 0.1678, 0.5329, 0.1694, 0.5328, 0.1694, 0.5326, 0.1678, 0.5311, 0.1659, 0.5313, 0.1645, 0.5314, 0.1645, 0.5313, 0.166, 0.53, 0.1661, 0.5298, 0.1648, 0.53, 0.1648, 0.5303, 0.1661, 0.9867, 0.01476, 0.9867, 0.01415, 0.9872, 0.01415, 0.9873, 0.01476, 0.9888, 0.01354, 0.9887, 0.01413, 0.9883, 0.01399, 0.9884, 0.01338, 0.9856, 0.01476, 0.9856, 0.01431, 0.9862, 0.0143, 0.9862, 0.01477, 0.5852, 0.16, 0.585, 0.16, 0.585, 0.16, 0.5852, 0.16, 0.585, 0.16, 0.5849, 0.16, 0.5849, 0.16, 0.585, 0.16])
_ca = me_cube.color_attributes.new('Col', 'BYTE_COLOR', 'CORNER')
_ca.data.foreach_set('color', [1.0, 1.0, 1.0, 1.0, 1.0, 1.0, 1.0, 1.0, 1.0, 1.0, 1.0, 1.0, 1.0, 1.0, 1.0, 1.0, 1.0, 1.0, 1.0, 1.0, 1.0, 1.0, 1.0, 1.0, 1.0, 1.0, 1.0, 1.0, 1.0, 1.0, 1.0, 1.0, 1.0, 1.0, 1.0, 1.0, 1.0, 1.0, 1.0, 1.0, 1.0, 1.0, 1.0, 1.0, 1.0, 1.0, 1.0, 1.0, 1.0, 1.0, 1.0, 1.0, 1.0, 1.0, 1.0, 1.0, 1.0, 1.0, 1.0, 1.0, 1.0, 1.0, 1.0, 1.0, 1.0, 1.0, 1.0, 1.0, 1.0, 1.0, 1.0, 1.0, 1.0, 1.0, 1.0, 1.0, 1.0, 1.0, 1.0, 1.0, 1.0, 1.0, 1.0, 1.0, 1.0, 1.0, 1.0, 1.0, 1.0, 1.0, 1.0, 1.0, 1.0, 1.0, 1.0, 1.0, 1.0, 1.0, 1.0, 1.0, 1.0, 1.0, 1.0, 1.0, 1.0, 1.0, 1.0, 1.0, 1.0, 1.0, 1.0, 1.0, 1.0, 1.0, 1.0, 1.0, 1.0, 1.0, 1.0, 1.0, 1.0, 1.0, 1.0, 1.0, 1.0, 1.0, 1.0, 1.0, 1.0, 1.0, 1.0, 1.0, 1.0, 1.0, 1.0, 1.0, 1.0, 1.0, 1.0, 1.0, 1.0, 1.0, 1.0, 1.0, 1.0, 1.0, 1.0, 1.0, 1.0, 1.0, 1.0, 1.0, 1.0, 1.0, 1.0, 1.0, 1.0, 1.0, 1.0, 1.0, 1.0, 1.0, 1.0, 1.0, 1.0, 1.0, 1.0, 1.0, 1.0, 1.0, 1.0, 1.0, 1.0, 1.0, 1.0, 1.0, 1.0, 1.0, 1.0, 1.0, 1.0, 1.0, 1.0, 1.0, 1.0, 1.0, 1.0, 1.0, 1.0, 1.0, 1.0, 1.0, 1.0, 1.0, 1.0, 1.0, 1.0, 1.0, 1.0, 1.0, 1.0, 1.0, 1.0, 1.0, 1.0, 1.0, 1.0, 1.0, 1.0, 1.0, 1.0, 1.0, 1.0, 1.0, 1.0, 1.0, 1.0, 1.0, 1.0, 1.0, 1.0, 1.0, 1.0, 1.0, 1.0, 1.0, 1.0, 1.0, 1.0, 1.0, 1.0, 1.0, 1.0, 1.0, 1.0, 1.0, 1.0, 1.0, 1.0, 1.0, 1.0, 1.0, 1.0, 1.0, 1.0, 1.0, 1.0, 1.0, 1.0, 1.0, 1.0, 1.0, 1.0, 1.0, 1.0, 1.0, 1.0, 1.0, 1.0, 1.0, 1.0, 1.0, 1.0, 1.0, 1.0, 1.0, 1.0, 1.0, 1.0, 1.0, 1.0, 1.0, 1.0, 1.0, 1.0, 1.0, 1.0, 1.0, 1.0, 1.0, 1.0, 1.0, 1.0, 1.0, 1.0, 1.0, 1.0, 1.0, 1.0, 1.0, 1.0, 1.0, 1.0, 1.0, 1.0, 1.0, 1.0, 1.0, 1.0, 1.0, 1.0, 1.0, 1.0, 1.0, 1.0, 1.0, 1.0, 1.0, 1.0, 1.0, 1.0, 1.0, 1.0, 1.0, 1.0, 1.0, 1.0, 1.0, 1.0, 1.0, 1.0, 1.0, 1.0, 1.0, 1.0, 1.0, 1.0, 1.0, 1.0, 1.0, 1.0, 1.0, 1.0, 1.0, 1.0, 1.0, 1.0, 1.0, 1.0, 1.0, 1.0, 1.0, 1.0, 1.0, 1.0, 1.0, 1.0, 1.0, 1.0, 1.0, 1.0, 1.0, 1.0, 1.0, 1.0, 1.0, 1.0, 1.0, 1.0, 1.0, 1.0, 1.0, 1.0, 1.0, 1.0, 1.0, 1.0, 1.0, 1.0, 1.0, 1.0, 1.0, 1.0, 1.0, 1.0, 1.0, 1.0, 1.0, 1.0, 1.0, 1.0, 1.0, 1.0, 1.0, 1.0, 1.0, 1.0, 1.0, 1.0, 1.0, 1.0, 1.0, 1.0, 1.0, 1.0, 1.0, 1.0, 1.0, 1.0, 1.0, 1.0, 1.0, 1.0, 1.0, 1.0, 1.0, 1.0, 1.0, 1.0, 1.0, 1.0, 1.0, 1.0, 1.0, 1.0, 1.0, 1.0, 1.0, 1.0, 1.0, 1.0, 1.0, 1.0, 1.0, 1.0, 1.0, 1.0, 1.0, 1.0, 1.0, 1.0, 1.0, 1.0, 1.0, 1.0, 1.0, 1.0, 1.0, 1.0, 1.0, 1.0, 1.0, 1.0, 1.0, 1.0, 1.0, 1.0, 1.0, 1.0, 1.0, 1.0, 1.0, 1.0, 1.0, 1.0, 1.0, 1.0, 1.0, 1.0, 1.0, 1.0, 1.0, 1.0, 1.0, 1.0, 1.0, 1.0, 1.0, 1.0, 1.0, 1.0, 1.0, 1.0, 1.0, 1.0, 1.0, 1.0, 1.0, 1.0, 1.0, 1.0, 1.0, 1.0, 1.0, 1.0, 1.0, 1.0, 1.0, 1.0, 1.0, 1.0, 1.0, 1.0, 1.0, 1.0, 1.0, 1.0, 1.0, 1.0, 1.0, 1.0, 1.0, 1.0, 1.0, 1.0, 1.0, 1.0, 1.0, 1.0, 1.0, 1.0, 1.0, 1.0, 1.0, 1.0, 1.0, 1.0, 1.0, 1.0, 1.0, 1.0, 1.0, 1.0, 1.0, 1.0, 1.0, 1.0, 1.0, 1.0, 1.0, 1.0, 1.0, 1.0, 1.0, 1.0, 1.0, 1.0, 1.0, 1.0, 1.0, 1.0, 1.0, 1.0, 1.0, 1.0, 1.0, 1.0, 1.0, 1.0, 1.0, 1.0, 1.0, 1.0, 1.0, 1.0, 1.0, 1.0, 1.0, 1.0, 1.0, 1.0, 1.0, 1.0, 1.0, 1.0, 1.0, 1.0, 1.0, 1.0, 1.0, 1.0, 1.0, 1.0, 1.0, 1.0, 1.0, 1.0, 1.0, 1.0, 1.0, 1.0, 1.0, 1.0, 1.0, 1.0, 1.0, 1.0, 1.0, 1.0, 1.0, 1.0, 1.0, 1.0, 1.0, 1.0, 1.0, 1.0, 1.0, 1.0, 1.0, 1.0, 1.0, 1.0, 1.0, 1.0, 1.0, 1.0, 1.0, 1.0, 1.0, 1.0, 1.0, 1.0, 1.0, 1.0, 1.0, 1.0, 1.0, 1.0, 1.0, 1.0, 1.0, 1.0, 1.0, 1.0, 1.0, 1.0, 1.0, 1.0, 1.0, 1.0, 1.0, 1.0, 1.0, 1.0, 1.0, 1.0, 1.0, 1.0, 1.0, 1.0, 1.0, 1.0, 1.0, 1.0, 1.0, 1.0, 1.0, 1.0, 1.0, 1.0, 1.0, 1.0, 1.0, 1.0, 1.0, 1.0, 1.0, 1.0, 1.0, 1.0, 1.0, 1.0, 1.0, 1.0, 1.0, 1.0, 1.0, 1.0, 1.0, 1.0, 1.0, 1.0, 1.0, 1.0, 1.0, 1.0, 1.0, 1.0, 1.0, 1.0, 1.0, 1.0, 1.0, 1.0, 1.0, 1.0, 1.0, 1.0, 1.0, 1.0, 1.0, 1.0, 1.0, 1.0, 1.0, 1.0, 1.0, 1.0, 1.0, 1.0, 1.0, 1.0, 1.0, 1.0, 1.0, 1.0, 1.0, 1.0, 1.0, 1.0, 1.0, 1.0, 1.0, 1.0, 1.0, 1.0, 1.0, 1.0, 1.0, 1.0, 1.0, 1.0, 1.0, 1.0, 1.0, 1.0, 1.0, 1.0, 1.0, 1.0, 1.0, 1.0, 1.0, 1.0, 1.0, 1.0, 1.0, 1.0, 1.0, 1.0, 1.0, 1.0, 1.0, 1.0, 1.0, 1.0, 1.0, 1.0, 1.0, 1.0, 1.0, 1.0, 1.0, 1.0, 1.0, 1.0, 1.0, 1.0, 1.0, 1.0, 1.0, 1.0, 1.0, 1.0, 1.0, 1.0, 1.0, 1.0, 1.0, 1.0, 1.0, 1.0, 1.0, 1.0, 1.0, 1.0, 1.0, 1.0, 1.0, 1.0, 1.0, 1.0, 1.0, 1.0, 1.0, 1.0, 1.0, 1.0, 1.0, 1.0, 1.0, 1.0, 1.0, 1.0, 1.0, 1.0, 1.0, 1.0, 1.0, 1.0, 1.0, 1.0, 1.0, 1.0, 1.0, 1.0, 1.0, 1.0, 1.0, 1.0, 1.0, 1.0, 1.0, 1.0, 1.0, 1.0, 1.0, 1.0, 1.0, 1.0, 1.0, 1.0, 1.0, 1.0, 1.0, 1.0, 1.0, 1.0, 1.0, 1.0, 1.0, 1.0, 1.0, 1.0, 1.0, 1.0, 1.0, 1.0, 1.0, 1.0, 1.0, 1.0, 1.0, 1.0, 1.0, 1.0, 1.0, 1.0, 1.0, 1.0, 1.0, 1.0, 1.0, 1.0, 1.0, 1.0, 1.0, 1.0, 1.0, 1.0, 1.0, 1.0, 1.0, 1.0, 1.0, 1.0, 1.0, 1.0, 1.0, 1.0, 1.0, 1.0, 1.0, 1.0, 1.0, 1.0, 1.0, 1.0, 1.0, 1.0, 1.0, 1.0, 1.0, 1.0, 1.0, 1.0, 1.0, 1.0, 1.0, 1.0, 1.0, 1.0, 1.0, 1.0, 1.0, 1.0, 1.0, 1.0, 1.0, 1.0, 1.0, 1.0, 1.0, 1.0, 1.0, 1.0, 1.0, 1.0, 1.0, 1.0, 1.0, 1.0, 1.0, 1.0, 1.0, 1.0, 1.0, 1.0, 1.0, 1.0, 1.0, 1.0, 1.0, 1.0, 1.0, 1.0, 1.0, 1.0, 1.0, 1.0, 1.0, 1.0, 1.0, 1.0, 1.0, 1.0, 1.0, 1.0, 1.0, 1.0, 1.0, 1.0, 1.0, 1.0, 1.0, 1.0, 1.0, 1.0, 1.0, 1.0, 1.0, 1.0, 1.0, 1.0, 1.0, 1.0, 1.0, 1.0, 1.0, 1.0, 1.0, 1.0, 1.0, 1.0, 1.0, 1.0, 1.0, 1.0, 1.0, 1.0, 1.0, 1.0, 1.0, 1.0, 1.0, 1.0, 1.0, 1.0, 1.0, 1.0, 1.0, 1.0, 1.0, 1.0, 1.0, 1.0, 1.0, 1.0, 1.0, 1.0, 1.0, 1.0, 1.0, 1.0, 1.0, 1.0, 1.0, 1.0, 1.0, 1.0, 1.0, 1.0, 1.0, 1.0, 1.0, 1.0, 1.0, 1.0, 1.0, 1.0, 1.0, 1.0, 1.0, 1.0, 1.0, 1.0, 1.0, 1.0, 1.0, 1.0, 1.0, 1.0, 1.0, 1.0, 1.0, 1.0, 1.0, 1.0, 1.0, 1.0, 1.0, 1.0, 1.0, 1.0, 1.0, 1.0, 1.0, 1.0, 1.0, 1.0, 1.0, 1.0, 1.0, 1.0, 1.0, 1.0, 1.0, 1.0, 1.0, 1.0, 1.0, 1.0, 1.0, 1.0, 1.0, 1.0, 1.0, 1.0, 1.0, 1.0, 1.0, 1.0, 1.0, 1.0, 1.0, 1.0, 1.0, 1.0, 1.0, 1.0, 1.0, 1.0, 1.0, 1.0, 1.0, 1.0, 1.0, 1.0, 1.0, 1.0, 1.0, 1.0, 1.0, 1.0, 1.0, 1.0, 1.0, 1.0, 1.0, 1.0, 1.0, 1.0, 1.0, 1.0, 1.0, 1.0, 1.0, 1.0, 1.0, 1.0, 1.0, 1.0, 1.0, 1.0, 1.0, 1.0, 1.0, 1.0, 1.0, 1.0, 1.0, 1.0, 1.0, 1.0, 1.0, 1.0, 1.0, 1.0, 1.0, 1.0, 1.0, 1.0, 1.0, 1.0, 1.0, 1.0, 1.0, 1.0, 1.0, 1.0, 1.0, 1.0, 1.0, 1.0, 1.0, 1.0, 1.0, 1.0, 1.0, 1.0, 1.0, 1.0, 1.0, 1.0, 1.0, 1.0, 1.0, 1.0, 1.0, 1.0, 1.0, 1.0, 1.0, 1.0, 1.0, 1.0, 1.0, 1.0, 1.0, 1.0, 1.0, 1.0, 1.0, 1.0, 1.0, 1.0, 1.0, 1.0, 1.0, 1.0, 1.0, 1.0, 1.0, 1.0, 1.0, 1.0, 1.0, 1.0, 1.0, 1.0, 1.0, 1.0, 1.0, 1.0, 1.0, 1.0, 1.0, 1.0, 1.0, 1.0, 1.0, 1.0, 1.0, 1.0, 1.0, 1.0, 1.0, 1.0, 1.0, 1.0, 1.0, 1.0, 1.0, 1.0, 1.0, 1.0, 1.0, 1.0, 1.0, 1.0, 1.0, 1.0, 1.0, 1.0, 1.0, 1.0, 1.0, 1.0, 1.0, 1.0, 1.0, 1.0, 1.0, 1.0, 1.0, 1.0, 1.0, 1.0, 1.0, 1.0, 1.0, 1.0, 1.0, 1.0, 1.0, 1.0, 1.0, 1.0, 1.0, 1.0, 1.0, 1.0, 1.0, 1.0, 1.0, 1.0, 1.0, 1.0, 1.0, 1.0, 1.0, 1.0, 1.0, 1.0, 1.0, 1.0, 1.0, 1.0, 1.0, 1.0, 1.0, 1.0, 1.0, 1.0, 1.0, 1.0, 1.0, 1.0, 1.0, 1.0, 1.0, 1.0, 1.0, 1.0, 1.0, 1.0, 1.0, 1.0, 1.0, 1.0, 1.0, 1.0, 1.0, 1.0, 1.0, 1.0, 1.0, 1.0, 1.0, 1.0, 1.0, 1.0, 1.0, 1.0, 1.0, 1.0, 1.0, 1.0, 1.0, 1.0, 1.0, 1.0, 1.0, 1.0, 1.0, 1.0, 1.0, 1.0, 1.0, 1.0, 1.0, 1.0, 1.0, 1.0, 1.0, 1.0, 1.0, 1.0, 1.0, 1.0, 1.0, 1.0, 1.0, 1.0, 1.0, 1.0, 1.0, 1.0, 1.0, 1.0, 1.0, 1.0, 1.0, 1.0, 1.0, 1.0, 1.0, 1.0, 1.0, 1.0, 1.0, 1.0, 1.0, 1.0, 1.0, 1.0, 1.0, 1.0, 1.0, 1.0, 1.0, 1.0, 1.0, 1.0, 1.0, 1.0, 1.0, 1.0, 1.0, 1.0, 1.0, 1.0, 1.0, 1.0, 1.0, 1.0, 1.0, 1.0, 1.0, 1.0, 1.0, 1.0, 1.0, 1.0, 1.0, 1.0, 1.0, 1.0, 1.0, 1.0, 1.0, 1.0, 1.0, 1.0, 1.0, 1.0, 1.0, 1.0, 1.0, 1.0, 1.0, 1.0, 1.0, 1.0, 1.0, 1.0, 1.0, 1.0, 1.0, 1.0, 1.0, 1.0, 1.0, 1.0, 1.0, 1.0, 1.0, 1.0, 1.0, 1.0, 1.0, 1.0, 1.0, 1.0, 1.0, 1.0, 1.0, 1.0, 1.0, 1.0, 1.0, 1.0, 1.0, 1.0, 1.0, 1.0, 1.0, 1.0, 1.0, 1.0, 1.0, 1.0, 1.0, 1.0, 1.0, 1.0, 1.0, 1.0, 1.0, 1.0, 1.0, 1.0, 1.0, 1.0, 1.0, 1.0, 1.0, 1.0, 1.0, 1.0, 1.0, 1.0, 1.0, 1.0, 1.0, 1.0, 1.0, 1.0, 1.0, 1.0, 1.0, 1.0, 1.0, 1.0, 1.0, 1.0, 1.0, 1.0, 1.0, 1.0, 1.0, 1.0, 1.0, 1.0, 1.0, 1.0, 1.0, 1.0, 1.0, 1.0, 1.0, 1.0, 1.0, 1.0, 1.0, 1.0, 1.0, 1.0, 1.0, 1.0, 1.0, 1.0, 1.0, 1.0, 1.0, 1.0, 1.0, 1.0, 1.0, 1.0, 1.0, 1.0, 1.0, 1.0, 1.0, 1.0, 1.0, 1.0, 1.0, 1.0, 1.0, 1.0, 1.0, 1.0, 1.0, 1.0, 1.0, 1.0, 1.0, 1.0, 1.0, 1.0, 1.0, 1.0, 1.0, 1.0, 1.0, 1.0, 1.0, 1.0, 1.0, 1.0, 1.0, 1.0, 1.0, 1.0, 1.0, 1.0, 1.0, 1.0, 1.0, 1.0, 1.0, 1.0, 1.0, 1.0, 1.0, 1.0, 1.0, 1.0, 1.0, 1.0, 1.0, 1.0, 1.0, 1.0, 1.0, 1.0, 1.0, 1.0, 1.0, 1.0, 1.0, 1.0, 1.0, 1.0, 1.0, 1.0, 1.0, 1.0, 1.0, 1.0, 1.0, 1.0, 1.0, 1.0, 1.0, 1.0, 1.0, 1.0, 1.0, 1.0, 1.0, 1.0, 1.0, 1.0, 1.0, 1.0, 1.0, 1.0, 1.0, 1.0, 1.0, 1.0, 1.0, 1.0, 1.0, 1.0, 1.0, 1.0, 1.0, 1.0, 1.0, 1.0, 1.0, 1.0, 1.0, 1.0, 1.0, 1.0, 1.0, 1.0, 1.0, 1.0, 1.0, 1.0, 1.0, 1.0, 1.0, 1.0, 1.0, 1.0, 1.0, 1.0, 1.0, 1.0, 1.0, 1.0, 1.0, 1.0, 1.0, 1.0, 1.0, 1.0, 1.0, 1.0, 1.0, 1.0, 1.0, 1.0, 1.0, 1.0, 1.0, 1.0, 1.0, 1.0, 1.0, 1.0, 1.0, 1.0, 1.0, 1.0, 1.0, 1.0, 1.0, 1.0, 1.0, 1.0, 1.0, 1.0, 1.0, 1.0, 1.0, 1.0, 1.0, 1.0, 1.0, 1.0, 1.0, 1.0, 1.0, 1.0, 1.0, 1.0, 1.0, 1.0, 1.0, 1.0, 1.0, 1.0, 1.0, 1.0, 1.0, 1.0, 1.0, 1.0, 1.0, 1.0, 1.0, 1.0, 1.0, 1.0, 1.0, 1.0, 1.0, 1.0, 1.0, 1.0, 1.0, 1.0, 1.0, 1.0, 1.0, 1.0, 1.0, 1.0, 1.0, 1.0, 1.0, 1.0, 1.0, 1.0, 1.0, 1.0, 1.0, 1.0, 1.0, 1.0, 1.0, 1.0, 1.0, 1.0, 1.0, 1.0, 1.0, 1.0, 1.0, 1.0, 1.0, 1.0, 1.0, 1.0, 1.0, 1.0, 1.0, 1.0, 1.0, 1.0, 1.0, 1.0, 1.0, 1.0, 1.0, 1.0, 1.0, 1.0, 1.0, 1.0, 1.0, 1.0, 1.0, 1.0, 1.0, 1.0, 1.0, 1.0, 1.0, 1.0, 1.0, 1.0, 1.0, 1.0, 1.0, 1.0, 1.0, 1.0, 1.0, 1.0, 1.0, 1.0, 1.0, 1.0, 1.0, 1.0, 1.0, 1.0, 1.0, 1.0, 1.0, 1.0, 1.0, 1.0, 1.0, 1.0, 1.0, 1.0, 1.0, 1.0, 1.0, 1.0, 1.0, 1.0, 1.0, 1.0, 1.0, 1.0, 1.0, 1.0, 1.0, 1.0, 1.0, 1.0, 1.0, 1.0, 1.0, 1.0, 1.0, 1.0, 1.0, 1.0, 1.0, 1.0, 1.0, 1.0, 1.0, 1.0, 1.0, 1.0, 1.0, 1.0, 1.0, 1.0, 1.0, 1.0, 1.0, 1.0, 1.0, 1.0, 1.0, 1.0, 1.0, 1.0, 1.0, 1.0, 1.0, 1.0, 1.0, 1.0, 1.0, 1.0, 1.0, 1.0, 1.0, 1.0, 1.0, 1.0, 1.0, 1.0, 1.0, 1.0, 1.0, 1.0, 1.0, 1.0, 1.0, 1.0, 1.0, 1.0, 1.0, 1.0, 1.0, 1.0, 1.0, 1.0, 1.0, 1.0, 1.0, 1.0, 1.0, 1.0, 1.0, 1.0, 1.0, 1.0, 1.0, 1.0, 1.0, 1.0, 1.0, 1.0, 1.0, 1.0, 1.0, 1.0, 1.0, 1.0, 1.0, 1.0, 1.0, 1.0, 1.0, 1.0, 1.0, 1.0, 1.0, 1.0, 1.0, 1.0, 1.0, 1.0, 1.0, 1.0, 1.0, 1.0, 1.0, 1.0, 1.0, 1.0, 1.0, 1.0, 1.0, 1.0, 1.0, 1.0, 1.0, 1.0, 1.0, 1.0, 1.0, 1.0, 1.0, 1.0, 1.0, 1.0, 1.0, 1.0, 1.0, 1.0, 1.0, 1.0, 1.0, 1.0, 1.0, 1.0, 1.0, 1.0, 1.0, 1.0, 1.0, 1.0, 1.0, 1.0, 1.0, 1.0, 1.0, 1.0, 1.0, 1.0, 1.0, 1.0, 1.0, 1.0, 1.0, 1.0, 1.0, 1.0, 1.0, 1.0, 1.0, 1.0, 1.0, 1.0, 1.0, 1.0, 1.0, 1.0, 1.0, 1.0, 1.0, 1.0, 1.0, 1.0, 1.0, 1.0, 1.0, 1.0, 1.0, 1.0, 1.0, 1.0, 1.0, 1.0, 1.0, 1.0, 1.0, 1.0, 1.0, 1.0, 1.0, 1.0, 1.0, 1.0, 1.0, 1.0, 1.0, 1.0, 1.0, 1.0, 1.0, 1.0, 1.0, 1.0, 1.0, 1.0, 1.0, 1.0, 1.0, 1.0, 1.0, 1.0, 1.0, 1.0, 1.0, 1.0, 1.0, 1.0, 1.0, 1.0, 1.0, 1.0, 1.0, 1.0, 1.0, 1.0, 1.0, 1.0, 1.0, 1.0, 1.0, 1.0, 1.0, 1.0, 1.0, 1.0, 1.0, 1.0, 1.0, 1.0, 1.0, 1.0, 1.0, 1.0, 1.0, 1.0, 1.0, 1.0, 1.0, 1.0, 1.0, 1.0, 1.0, 1.0, 1.0, 1.0, 1.0, 1.0, 1.0, 1.0, 1.0, 1.0, 1.0, 1.0, 1.0, 1.0, 1.0, 1.0, 1.0, 1.0, 1.0, 1.0, 1.0, 1.0, 1.0, 1.0, 1.0, 1.0, 1.0, 1.0, 1.0, 1.0, 1.0, 1.0, 1.0, 1.0, 1.0, 1.0, 1.0, 1.0, 1.0, 1.0, 1.0, 1.0, 1.0, 1.0, 1.0, 1.0, 1.0, 1.0, 1.0, 1.0, 1.0, 1.0, 1.0, 1.0, 1.0, 1.0, 1.0, 1.0, 1.0, 1.0, 1.0, 1.0, 1.0, 1.0, 1.0, 1.0, 1.0, 1.0, 1.0, 1.0, 1.0, 1.0, 1.0, 1.0, 1.0, 1.0, 1.0, 1.0, 1.0, 1.0, 1.0, 1.0, 1.0, 1.0, 1.0, 1.0, 1.0, 1.0, 1.0, 1.0, 1.0, 1.0, 1.0, 1.0, 1.0, 1.0, 1.0, 1.0, 1.0, 1.0, 1.0, 1.0, 1.0, 1.0, 1.0, 1.0, 1.0, 1.0, 1.0, 1.0, 1.0, 1.0, 1.0, 1.0, 1.0, 1.0, 1.0, 1.0, 1.0, 1.0, 1.0, 1.0, 1.0, 1.0, 1.0, 1.0, 1.0, 1.0, 1.0, 1.0, 1.0, 1.0, 1.0, 1.0, 1.0, 1.0, 1.0, 1.0, 1.0, 1.0, 1.0, 1.0, 1.0, 1.0, 1.0, 1.0, 1.0, 1.0, 1.0, 1.0, 1.0, 1.0, 1.0, 1.0, 1.0, 1.0, 1.0, 1.0, 1.0, 1.0, 1.0, 1.0, 1.0, 1.0, 1.0, 1.0, 1.0, 1.0, 1.0, 1.0, 1.0, 1.0, 1.0, 1.0, 1.0, 1.0, 1.0, 1.0, 1.0, 1.0, 1.0, 1.0, 1.0, 1.0, 1.0, 1.0, 1.0, 1.0, 1.0, 1.0, 1.0, 1.0, 1.0, 1.0, 1.0, 1.0, 1.0, 1.0, 1.0, 1.0, 1.0, 1.0, 1.0, 1.0, 1.0, 1.0, 1.0, 1.0, 1.0, 1.0, 1.0, 1.0, 1.0, 1.0, 1.0, 1.0, 1.0, 1.0, 1.0, 1.0, 1.0, 1.0, 1.0, 1.0, 1.0, 1.0, 1.0, 1.0, 1.0, 1.0, 1.0, 1.0, 1.0, 1.0, 1.0, 1.0, 1.0, 1.0, 1.0, 1.0, 1.0, 1.0, 1.0, 1.0, 1.0, 1.0, 1.0, 1.0, 1.0, 1.0, 1.0, 1.0, 1.0, 1.0, 1.0, 1.0, 1.0, 1.0, 1.0, 1.0, 1.0, 1.0, 1.0, 1.0, 1.0, 1.0, 1.0, 1.0, 1.0, 1.0, 1.0, 1.0, 1.0, 1.0, 1.0, 1.0, 1.0, 1.0, 1.0, 1.0, 1.0, 1.0, 1.0, 1.0, 1.0, 1.0, 1.0, 1.0, 1.0, 1.0, 1.0, 1.0, 1.0, 1.0, 1.0, 1.0, 1.0, 1.0, 1.0, 1.0, 1.0, 1.0, 1.0, 1.0, 1.0, 1.0, 1.0, 1.0, 1.0, 1.0, 1.0, 1.0, 1.0, 1.0, 1.0, 1.0, 1.0, 1.0, 1.0, 1.0, 1.0, 1.0, 1.0, 1.0, 1.0, 1.0, 1.0, 1.0, 1.0, 1.0, 1.0, 1.0, 1.0, 1.0, 1.0, 1.0, 1.0, 1.0, 1.0, 1.0, 1.0, 1.0, 1.0, 1.0, 1.0, 1.0, 1.0, 1.0, 1.0, 1.0, 1.0, 1.0, 1.0, 1.0, 1.0, 1.0, 1.0, 1.0, 1.0, 1.0, 1.0, 1.0, 1.0, 1.0, 1.0, 1.0, 1.0, 1.0, 1.0, 1.0, 1.0, 1.0, 1.0, 1.0, 1.0, 1.0, 1.0, 1.0, 1.0, 1.0, 1.0, 1.0, 1.0, 1.0, 1.0, 1.0, 1.0, 1.0, 1.0, 1.0, 1.0, 1.0, 1.0, 1.0, 1.0, 1.0, 1.0, 1.0, 1.0, 1.0, 1.0, 1.0, 1.0, 1.0, 1.0, 1.0, 1.0, 1.0, 1.0, 1.0, 1.0, 1.0, 1.0, 1.0, 1.0, 1.0, 1.0, 1.0, 1.0, 1.0, 1.0, 1.0, 1.0, 1.0, 1.0, 1.0, 1.0, 1.0, 1.0, 1.0, 1.0, 1.0, 1.0, 1.0, 1.0, 1.0, 1.0, 1.0, 1.0, 1.0, 1.0, 1.0, 1.0, 1.0, 1.0, 1.0, 1.0, 1.0, 1.0, 1.0, 1.0, 1.0, 1.0, 1.0, 1.0, 1.0, 1.0, 1.0, 1.0, 1.0, 1.0, 1.0, 1.0, 1.0, 1.0, 1.0, 1.0, 1.0, 1.0, 1.0, 1.0, 1.0, 1.0, 1.0, 1.0, 1.0, 1.0, 1.0, 1.0, 1.0, 1.0, 1.0, 1.0, 1.0, 1.0, 1.0, 1.0, 1.0, 1.0, 1.0, 1.0, 1.0, 1.0, 1.0, 1.0, 1.0, 1.0, 1.0, 1.0, 1.0, 1.0, 1.0, 1.0, 1.0, 1.0, 1.0, 1.0, 1.0, 1.0, 1.0, 1.0, 1.0, 1.0, 1.0, 1.0, 1.0, 1.0, 1.0, 1.0, 1.0, 1.0, 1.0, 1.0, 1.0, 1.0, 1.0, 1.0, 1.0, 1.0, 1.0, 1.0, 1.0, 1.0, 1.0, 1.0, 1.0, 1.0, 1.0, 1.0, 1.0, 1.0, 1.0, 1.0, 1.0, 1.0, 1.0, 1.0, 1.0, 1.0, 1.0, 1.0, 1.0, 1.0, 1.0, 1.0, 1.0, 1.0, 1.0, 1.0, 1.0, 1.0, 1.0, 1.0, 1.0, 1.0, 1.0, 1.0, 1.0, 1.0, 1.0, 1.0, 1.0, 1.0, 1.0, 1.0, 1.0, 1.0, 1.0, 1.0, 1.0, 1.0, 1.0, 1.0, 1.0, 1.0, 1.0, 1.0, 1.0, 1.0, 1.0, 1.0, 1.0, 1.0, 1.0, 1.0, 1.0, 1.0, 1.0, 1.0, 1.0, 1.0, 1.0, 1.0, 1.0, 1.0, 1.0, 1.0, 1.0, 1.0, 1.0, 1.0, 1.0, 1.0, 1.0, 1.0, 1.0, 1.0, 1.0, 1.0, 1.0, 1.0, 1.0, 1.0, 1.0, 1.0, 1.0, 1.0, 1.0, 1.0, 1.0, 1.0, 1.0, 1.0, 1.0, 1.0, 1.0, 1.0, 1.0, 1.0, 1.0, 1.0, 1.0, 1.0, 1.0, 1.0, 1.0, 1.0, 1.0, 1.0, 1.0, 1.0, 1.0, 1.0, 1.0, 1.0, 1.0, 1.0, 1.0, 1.0, 1.0, 1.0, 1.0, 1.0, 1.0, 1.0, 1.0, 1.0, 1.0, 1.0, 1.0, 1.0, 1.0, 1.0, 1.0, 1.0, 1.0, 1.0, 1.0, 1.0, 1.0, 1.0, 1.0, 1.0, 1.0, 1.0, 1.0, 1.0, 1.0, 1.0, 1.0, 1.0, 1.0, 1.0, 1.0, 1.0, 1.0, 1.0, 1.0, 1.0, 1.0, 1.0, 1.0, 1.0, 1.0, 1.0, 1.0, 1.0, 1.0, 1.0, 1.0, 1.0, 1.0, 1.0, 1.0, 1.0, 1.0, 1.0, 1.0, 1.0, 1.0, 1.0, 1.0, 1.0, 1.0, 1.0, 1.0, 1.0, 1.0, 1.0, 1.0, 1.0, 1.0, 1.0, 1.0, 1.0, 1.0, 1.0, 1.0, 1.0, 1.0, 1.0, 1.0, 1.0, 1.0, 1.0, 1.0, 1.0, 1.0, 1.0, 1.0, 1.0, 1.0, 1.0, 1.0, 1.0, 1.0, 1.0, 1.0, 1.0, 1.0, 1.0, 1.0, 1.0, 1.0, 1.0, 1.0, 1.0, 1.0, 1.0, 1.0, 1.0, 1.0, 1.0, 1.0, 1.0, 1.0, 1.0, 1.0, 1.0, 1.0, 1.0, 1.0, 1.0, 1.0, 1.0, 1.0, 1.0, 1.0, 1.0, 1.0, 1.0, 1.0, 1.0, 1.0, 1.0, 1.0, 1.0, 1.0, 1.0, 1.0, 1.0, 1.0, 1.0, 1.0, 1.0, 1.0, 1.0, 1.0, 1.0, 1.0, 1.0, 1.0, 1.0, 1.0, 1.0, 1.0, 1.0, 1.0, 1.0, 1.0, 1.0, 1.0, 1.0, 1.0, 1.0, 1.0, 1.0, 1.0, 1.0, 1.0, 1.0, 1.0, 1.0, 1.0, 1.0, 1.0, 1.0, 1.0, 1.0, 1.0, 1.0, 1.0, 1.0, 1.0, 1.0, 1.0, 1.0, 1.0, 1.0, 1.0, 1.0, 1.0, 1.0, 1.0, 1.0, 1.0, 1.0, 1.0, 1.0, 1.0, 1.0, 1.0, 1.0, 1.0, 1.0, 1.0, 1.0, 1.0, 1.0, 1.0, 1.0, 1.0, 1.0, 1.0, 1.0, 1.0, 1.0, 1.0, 1.0, 1.0, 1.0, 1.0, 1.0, 1.0, 1.0, 1.0, 1.0, 1.0, 1.0, 1.0, 1.0, 1.0, 1.0, 1.0, 1.0, 1.0, 1.0, 1.0, 1.0, 1.0, 1.0, 1.0, 1.0, 1.0, 1.0, 1.0, 1.0, 1.0, 1.0, 1.0, 1.0, 1.0, 1.0, 1.0, 1.0, 1.0, 1.0, 1.0, 1.0, 1.0, 1.0, 1.0, 1.0, 1.0, 1.0, 1.0, 1.0, 1.0, 1.0, 1.0, 1.0, 1.0, 1.0, 1.0, 1.0, 1.0, 1.0, 1.0, 1.0, 1.0, 1.0, 1.0, 1.0, 1.0, 1.0, 1.0, 1.0, 1.0, 1.0, 1.0, 1.0, 1.0, 1.0, 1.0, 1.0, 1.0, 1.0, 1.0, 1.0, 1.0, 1.0, 1.0, 1.0, 1.0, 1.0, 1.0, 1.0, 1.0, 1.0, 1.0, 1.0, 1.0, 1.0, 1.0, 1.0, 1.0, 1.0, 1.0, 1.0, 1.0, 1.0, 1.0, 1.0, 1.0, 1.0, 1.0, 1.0, 1.0, 1.0, 1.0, 1.0, 1.0, 1.0, 1.0, 1.0, 1.0, 1.0, 1.0, 1.0, 1.0, 1.0, 1.0, 1.0, 1.0, 1.0, 1.0, 1.0, 1.0, 1.0, 1.0, 1.0, 1.0, 1.0, 1.0, 1.0, 1.0, 1.0, 1.0, 1.0, 1.0, 1.0, 1.0, 1.0, 1.0, 1.0, 1.0, 1.0, 1.0, 1.0, 1.0, 1.0, 1.0, 1.0, 1.0, 1.0, 1.0, 1.0, 1.0, 1.0, 1.0, 1.0, 1.0, 1.0, 1.0, 1.0, 1.0, 1.0, 1.0, 1.0, 1.0, 1.0, 1.0, 1.0, 1.0, 1.0, 1.0, 1.0, 1.0, 1.0, 1.0, 1.0, 1.0, 1.0, 1.0, 1.0, 1.0, 1.0, 1.0, 1.0, 1.0, 1.0, 1.0, 1.0, 1.0, 1.0, 1.0, 1.0, 1.0, 1.0, 1.0, 1.0, 1.0, 1.0, 1.0, 1.0, 1.0, 1.0, 1.0, 1.0, 1.0, 1.0, 1.0, 1.0, 1.0, 1.0, 1.0, 1.0, 1.0, 1.0, 1.0, 1.0, 1.0, 1.0, 1.0, 1.0, 1.0, 1.0, 1.0, 1.0, 1.0, 1.0, 1.0, 1.0, 1.0, 1.0, 1.0, 1.0, 1.0, 1.0, 1.0, 1.0, 1.0, 1.0, 1.0, 1.0, 1.0, 1.0, 1.0, 1.0, 1.0, 1.0, 1.0, 1.0, 1.0, 1.0, 1.0, 1.0, 1.0, 1.0, 1.0, 1.0, 1.0, 1.0, 1.0, 1.0, 1.0, 1.0, 1.0, 1.0, 1.0, 1.0, 1.0, 1.0, 1.0, 1.0, 1.0, 1.0, 1.0, 1.0, 1.0, 1.0, 1.0, 1.0, 1.0, 1.0, 1.0, 1.0, 1.0, 1.0, 1.0, 1.0, 1.0, 1.0, 1.0, 1.0, 1.0, 1.0, 1.0, 1.0, 1.0, 1.0, 1.0, 1.0, 1.0, 1.0, 1.0, 1.0, 1.0, 1.0, 1.0, 1.0, 1.0, 1.0, 1.0, 1.0, 1.0, 1.0, 1.0, 1.0, 1.0, 1.0, 1.0, 1.0, 1.0, 1.0, 1.0, 1.0, 1.0, 1.0, 1.0, 1.0, 1.0, 1.0, 1.0, 1.0, 1.0, 1.0, 1.0, 1.0, 1.0, 1.0, 1.0, 1.0, 1.0, 1.0, 1.0, 1.0, 1.0, 1.0, 1.0, 1.0, 1.0, 1.0, 1.0, 1.0, 1.0, 1.0, 1.0, 1.0, 1.0, 1.0, 1.0, 1.0, 1.0, 1.0, 1.0, 1.0, 1.0, 1.0, 1.0, 1.0, 1.0, 1.0, 1.0, 1.0, 1.0, 1.0, 1.0, 1.0, 1.0, 1.0, 1.0, 1.0, 1.0, 1.0, 1.0, 1.0, 1.0, 1.0, 1.0, 1.0, 1.0, 1.0, 1.0, 1.0, 1.0, 1.0, 1.0, 1.0, 1.0, 1.0, 1.0, 1.0, 1.0, 1.0, 1.0, 1.0, 1.0, 1.0, 1.0, 1.0, 1.0, 1.0, 1.0, 1.0, 1.0, 1.0, 1.0, 1.0, 1.0, 1.0, 1.0, 1.0, 1.0, 1.0, 1.0, 1.0, 1.0, 1.0, 1.0, 1.0, 1.0, 1.0, 1.0, 1.0, 1.0, 1.0, 1.0, 1.0, 1.0, 1.0, 1.0, 1.0, 1.0, 1.0, 1.0, 1.0, 1.0, 1.0, 1.0, 1.0, 1.0, 1.0, 1.0, 1.0, 1.0, 1.0, 1.0, 1.0, 1.0, 1.0, 1.0, 1.0, 1.0, 1.0, 1.0, 1.0, 1.0, 1.0, 1.0, 1.0, 1.0, 1.0, 1.0, 1.0, 1.0, 1.0, 1.0, 1.0, 1.0, 1.0, 1.0, 1.0, 1.0, 1.0, 1.0, 1.0, 1.0, 1.0, 1.0, 1.0, 1.0, 1.0, 1.0, 1.0, 1.0, 1.0, 1.0, 1.0, 1.0, 1.0, 1.0, 1.0, 1.0, 1.0, 1.0, 1.0, 1.0, 1.0, 1.0, 1.0, 1.0, 1.0, 1.0, 1.0, 1.0, 1.0, 1.0, 1.0, 1.0, 1.0, 1.0, 1.0, 1.0, 1.0, 1.0, 1.0, 1.0, 1.0, 1.0, 1.0, 1.0, 1.0, 1.0, 1.0, 1.0, 1.0, 1.0, 1.0, 1.0, 1.0, 1.0, 1.0, 1.0, 1.0, 1.0, 1.0, 1.0, 1.0, 1.0, 1.0, 1.0, 1.0, 1.0, 1.0, 1.0, 1.0, 1.0, 1.0, 1.0, 1.0, 1.0, 1.0, 1.0, 1.0, 1.0, 1.0, 1.0, 1.0, 1.0, 1.0, 1.0, 1.0, 1.0, 1.0, 1.0, 1.0, 1.0, 1.0, 1.0, 1.0, 1.0, 1.0, 1.0, 1.0, 1.0, 1.0, 1.0, 1.0, 1.0, 1.0, 1.0, 1.0, 1.0, 1.0, 1.0, 1.0, 1.0, 1.0, 1.0, 1.0, 1.0, 1.0, 1.0, 1.0, 1.0, 1.0, 1.0, 1.0, 1.0, 1.0, 1.0, 1.0, 1.0, 1.0, 1.0, 1.0, 1.0, 1.0, 1.0, 1.0, 1.0, 1.0, 1.0, 1.0, 1.0, 1.0, 1.0, 1.0, 1.0, 1.0, 1.0, 1.0, 1.0, 1.0, 1.0, 1.0, 1.0, 1.0, 1.0, 1.0, 1.0, 1.0, 1.0, 1.0, 1.0, 1.0, 1.0, 1.0, 1.0, 1.0, 1.0, 1.0, 1.0, 1.0, 1.0, 1.0, 1.0, 1.0, 1.0, 1.0, 1.0, 1.0, 1.0, 1.0, 1.0, 1.0, 1.0, 1.0, 1.0, 1.0, 1.0, 1.0, 1.0, 1.0, 1.0, 1.0, 1.0, 1.0, 1.0, 1.0, 1.0, 1.0, 1.0, 1.0, 1.0, 1.0, 1.0, 1.0, 1.0, 1.0, 1.0, 1.0, 1.0, 1.0, 1.0, 1.0, 1.0, 1.0, 1.0, 1.0, 1.0, 1.0, 1.0, 1.0, 1.0, 1.0, 1.0, 1.0, 1.0, 1.0, 1.0, 1.0, 1.0, 1.0, 1.0, 1.0, 1.0, 1.0, 1.0, 1.0, 1.0, 1.0, 1.0, 1.0, 1.0, 1.0, 1.0, 1.0, 1.0, 1.0, 1.0, 1.0, 1.0, 1.0, 1.0, 1.0, 1.0, 1.0, 1.0, 1.0, 1.0, 1.0, 1.0, 1.0, 1.0, 1.0, 1.0, 1.0, 1.0, 1.0, 1.0, 1.0, 1.0, 1.0, 1.0, 1.0, 1.0, 1.0, 1.0, 1.0, 1.0, 1.0, 1.0, 1.0, 1.0, 1.0, 1.0, 1.0, 1.0, 1.0, 1.0, 1.0, 1.0, 1.0, 1.0, 1.0, 1.0, 1.0, 1.0, 1.0, 1.0, 1.0, 1.0, 1.0, 1.0, 1.0, 1.0, 1.0, 1.0, 1.0, 1.0, 1.0, 1.0, 1.0, 1.0, 1.0, 1.0, 1.0, 1.0, 1.0, 1.0, 1.0, 1.0, 1.0, 1.0, 1.0, 1.0, 1.0, 1.0, 1.0, 1.0, 1.0, 1.0, 1.0, 1.0, 1.0, 1.0, 1.0, 1.0, 1.0, 1.0, 1.0, 1.0, 1.0, 1.0, 1.0, 1.0, 1.0, 1.0, 1.0, 1.0, 1.0, 1.0, 1.0, 1.0, 1.0, 1.0, 1.0, 1.0, 1.0, 1.0, 1.0, 1.0, 1.0, 1.0, 1.0, 1.0, 1.0, 1.0, 1.0, 1.0, 1.0, 1.0, 1.0, 1.0, 1.0, 1.0, 1.0, 1.0, 1.0, 1.0, 1.0, 1.0, 1.0, 1.0, 1.0, 1.0, 1.0, 1.0, 1.0, 1.0, 1.0, 1.0, 1.0, 1.0, 1.0, 1.0, 1.0, 1.0, 1.0, 1.0, 1.0, 1.0, 1.0, 1.0, 1.0, 1.0, 1.0, 1.0, 1.0, 1.0, 1.0, 1.0, 1.0, 1.0, 1.0, 1.0, 1.0, 1.0, 1.0, 1.0, 1.0, 1.0, 1.0, 1.0, 1.0, 1.0, 1.0, 1.0, 1.0, 1.0, 1.0, 1.0, 1.0, 1.0, 1.0, 1.0, 1.0, 1.0, 1.0, 1.0, 1.0, 1.0, 1.0, 1.0, 1.0, 1.0, 1.0, 1.0, 1.0, 1.0, 1.0, 1.0, 1.0, 1.0, 1.0, 1.0, 1.0, 1.0, 1.0, 1.0, 1.0, 1.0, 1.0, 1.0, 1.0, 1.0, 1.0, 1.0, 1.0, 1.0, 1.0, 1.0, 1.0, 1.0, 1.0, 1.0, 1.0, 1.0, 1.0, 1.0, 1.0, 1.0, 1.0, 1.0, 1.0, 1.0, 1.0, 1.0, 1.0, 1.0, 1.0, 1.0, 1.0, 1.0, 1.0, 1.0, 1.0, 1.0, 1.0, 1.0, 1.0, 1.0, 1.0, 1.0, 1.0, 1.0, 1.0, 1.0, 1.0, 1.0, 1.0, 1.0, 1.0, 1.0, 1.0, 1.0, 1.0, 1.0, 1.0, 1.0, 1.0, 1.0, 1.0, 1.0, 1.0, 1.0, 1.0, 1.0, 1.0, 1.0, 1.0, 1.0, 1.0, 1.0, 1.0, 1.0, 1.0, 1.0, 1.0, 1.0, 1.0, 1.0, 1.0, 1.0, 1.0, 1.0, 1.0, 1.0, 1.0, 1.0, 1.0, 1.0, 1.0, 1.0, 1.0, 1.0, 1.0, 1.0, 1.0, 1.0, 1.0, 1.0, 1.0, 1.0, 1.0, 1.0, 1.0, 1.0, 1.0, 1.0, 1.0, 1.0, 1.0, 1.0, 1.0, 1.0, 1.0, 1.0, 1.0, 1.0, 1.0, 1.0, 1.0, 1.0, 1.0, 1.0, 1.0, 1.0, 1.0, 1.0, 1.0, 1.0, 1.0, 1.0, 1.0, 1.0, 1.0, 1.0, 1.0, 1.0, 1.0, 1.0, 1.0, 1.0, 1.0, 1.0, 1.0, 1.0, 1.0, 1.0, 1.0, 1.0, 1.0, 1.0, 1.0, 1.0, 1.0, 1.0, 1.0, 1.0, 1.0, 1.0, 1.0, 1.0, 1.0, 1.0, 1.0, 1.0, 1.0, 1.0, 1.0, 1.0, 1.0, 1.0, 1.0, 1.0, 1.0, 1.0, 1.0, 1.0, 1.0, 1.0, 1.0, 1.0, 1.0, 1.0, 1.0, 1.0, 1.0, 1.0, 1.0, 1.0, 1.0, 1.0, 1.0, 1.0, 1.0, 1.0, 1.0, 1.0, 1.0, 1.0, 1.0, 1.0, 1.0, 1.0, 1.0, 1.0, 1.0, 1.0, 1.0, 1.0, 1.0, 1.0, 1.0, 1.0, 1.0, 1.0, 1.0, 1.0, 1.0, 1.0, 1.0, 1.0, 1.0, 1.0, 1.0, 1.0, 1.0, 1.0, 1.0, 1.0, 1.0, 1.0, 1.0, 1.0, 1.0, 1.0, 1.0, 1.0, 1.0, 1.0, 1.0, 1.0, 1.0, 1.0, 1.0, 1.0, 1.0, 1.0, 1.0, 1.0, 1.0, 1.0, 1.0, 1.0, 1.0, 1.0, 1.0, 1.0, 1.0, 1.0, 1.0, 1.0, 1.0, 1.0, 1.0, 1.0, 1.0, 1.0, 1.0, 1.0, 1.0, 1.0, 1.0, 1.0, 1.0, 1.0, 1.0, 1.0, 1.0, 1.0, 1.0, 1.0, 1.0, 1.0, 1.0, 1.0, 1.0, 1.0, 1.0, 1.0, 1.0, 1.0, 1.0, 1.0, 1.0, 1.0, 1.0, 1.0, 1.0, 1.0, 1.0, 1.0, 1.0, 1.0, 1.0, 1.0, 1.0, 1.0, 1.0, 1.0, 1.0, 1.0, 1.0, 1.0, 1.0, 1.0, 1.0, 1.0, 1.0, 1.0, 1.0, 1.0, 1.0, 1.0, 1.0, 1.0, 1.0, 1.0, 1.0, 1.0, 1.0, 1.0, 1.0, 1.0, 1.0, 1.0, 1.0, 1.0, 1.0, 1.0, 1.0, 1.0, 1.0, 1.0, 1.0, 1.0, 1.0, 1.0, 1.0, 1.0, 1.0, 1.0, 1.0, 1.0, 1.0, 1.0, 1.0, 1.0, 1.0, 1.0, 1.0, 1.0, 1.0, 1.0, 1.0, 1.0, 1.0, 1.0, 1.0, 1.0, 1.0, 1.0, 1.0, 1.0, 1.0, 1.0, 1.0, 1.0, 1.0, 1.0, 1.0, 1.0, 1.0, 1.0, 1.0, 1.0, 1.0, 1.0, 1.0, 1.0, 1.0, 1.0, 1.0, 1.0, 1.0, 1.0, 1.0, 1.0, 1.0, 1.0, 1.0, 1.0, 1.0, 1.0, 1.0, 1.0, 1.0, 1.0, 1.0, 1.0, 1.0, 1.0, 1.0, 1.0, 1.0, 1.0, 1.0, 1.0, 1.0, 1.0, 1.0, 1.0, 1.0, 1.0, 1.0, 1.0, 1.0, 1.0, 1.0, 1.0, 1.0, 1.0, 1.0, 1.0, 1.0, 1.0, 1.0, 1.0, 1.0, 1.0, 1.0, 1.0, 1.0, 1.0, 1.0, 1.0, 1.0, 1.0, 1.0, 1.0, 1.0, 1.0, 1.0, 1.0, 1.0, 1.0, 1.0, 1.0, 1.0, 1.0, 1.0, 1.0, 1.0, 1.0, 1.0, 1.0, 1.0, 1.0, 1.0, 1.0, 1.0, 1.0, 1.0, 1.0, 1.0, 1.0, 1.0, 1.0, 1.0, 1.0, 1.0, 1.0, 1.0, 1.0, 1.0, 1.0, 1.0, 1.0, 1.0, 1.0, 1.0, 1.0, 1.0, 1.0, 1.0, 1.0, 1.0, 1.0, 1.0, 1.0, 1.0, 1.0, 1.0, 1.0, 1.0, 1.0, 1.0, 1.0, 1.0, 1.0, 1.0, 1.0, 1.0, 1.0, 1.0, 1.0, 1.0, 1.0, 1.0, 1.0, 1.0, 1.0, 1.0, 1.0, 1.0, 1.0, 1.0, 1.0, 1.0, 1.0, 1.0, 1.0, 1.0, 1.0, 1.0, 1.0, 1.0, 1.0, 1.0, 1.0, 1.0, 1.0, 1.0, 1.0, 1.0, 1.0, 1.0, 1.0, 1.0, 1.0, 1.0, 1.0, 1.0, 1.0, 1.0, 1.0, 1.0, 1.0, 1.0, 1.0, 1.0, 1.0, 1.0, 1.0, 1.0, 1.0, 1.0, 1.0, 1.0, 1.0, 1.0, 1.0, 1.0, 1.0, 1.0, 1.0, 1.0, 1.0, 1.0, 1.0, 1.0, 1.0, 1.0, 1.0, 1.0, 1.0, 1.0, 1.0, 1.0, 1.0, 1.0, 1.0, 1.0, 1.0, 1.0, 1.0, 1.0, 1.0, 1.0, 1.0, 1.0, 1.0, 1.0, 1.0, 1.0, 1.0, 1.0, 1.0, 1.0, 1.0, 1.0, 1.0, 1.0, 1.0, 1.0, 1.0, 1.0, 1.0, 1.0, 1.0, 1.0, 1.0, 1.0, 1.0, 1.0, 1.0, 1.0, 1.0, 1.0, 1.0, 1.0, 1.0, 1.0, 1.0, 1.0, 1.0, 1.0, 1.0, 1.0, 1.0, 1.0, 1.0, 1.0, 1.0, 1.0, 1.0, 1.0, 1.0, 1.0, 1.0, 1.0, 1.0, 1.0, 1.0, 1.0, 1.0, 1.0, 1.0, 1.0, 1.0, 1.0, 1.0, 1.0, 1.0, 1.0, 1.0, 1.0, 1.0, 1.0, 1.0, 1.0, 1.0, 1.0, 1.0, 1.0, 1.0, 1.0, 1.0, 1.0, 1.0, 1.0, 1.0, 1.0, 1.0, 1.0, 1.0, 1.0, 1.0, 1.0, 1.0, 1.0, 1.0, 1.0, 1.0, 1.0, 1.0, 1.0, 1.0, 1.0, 1.0, 1.0, 1.0, 1.0, 1.0, 1.0, 1.0, 1.0, 1.0, 1.0, 1.0, 1.0, 1.0, 1.0, 1.0, 1.0, 1.0, 1.0, 1.0, 1.0, 1.0, 1.0, 1.0, 1.0, 1.0, 1.0, 1.0, 1.0, 1.0, 1.0, 1.0, 1.0, 1.0, 1.0, 1.0, 1.0, 1.0, 1.0, 1.0, 1.0, 1.0, 1.0, 1.0, 1.0, 1.0, 1.0, 1.0, 1.0, 1.0, 1.0, 1.0, 1.0, 1.0, 1.0, 1.0, 1.0, 1.0, 1.0, 1.0, 1.0, 1.0, 1.0, 1.0, 1.0, 1.0, 1.0, 1.0, 1.0, 1.0, 1.0, 1.0, 1.0, 1.0, 1.0, 1.0, 1.0, 1.0, 1.0, 1.0, 1.0, 1.0, 1.0, 1.0, 1.0, 1.0, 1.0, 1.0, 1.0, 1.0, 1.0, 1.0, 1.0, 1.0, 1.0, 1.0, 1.0, 1.0, 1.0, 1.0, 1.0, 1.0, 1.0, 1.0, 1.0, 1.0, 1.0, 1.0, 1.0, 1.0, 1.0, 1.0, 1.0, 1.0, 1.0, 1.0, 1.0, 1.0, 1.0, 1.0, 1.0, 1.0, 1.0, 1.0, 1.0, 1.0, 1.0, 1.0, 1.0, 1.0, 1.0])
me_cube.materials.append(mat_material)
me_cube.use_remesh_preserve_volume = False
me_cube.use_remesh_preserve_attributes = False
me_cube.use_mirror_vertex_groups = False
me_cube.update()
arm_armature_001 = bpy.data.armatures.new('Armature.001')  # bones are not reproduced

# ---- objects
ob_armature = bpy.data.objects.new('Armature', arm_armature_001)
ob_biyikliadaam = bpy.data.objects.new('biyikliAdaam', me_cube)

# ---- transforms, parenting, visibility, modifiers, constraints
ob_armature.location = (0.0, 0.0, 0.2786)
ob_armature.scale = (0.663, 0.663, 0.663)
ob_armature.show_in_front = True
ob_armature.lineart.crease_threshold = 0.0
ob_biyikliadaam.parent = ob_armature
ob_biyikliadaam.matrix_parent_inverse = Matrix(((1.508, 0.0, 0.0, 0.0), (0.0, 1.508, 0.0, 0.0), (0.0, 0.0, 1.508, -0.4203), (0.0, 0.0, 0.0, 1.0)))
ob_biyikliadaam.location = (7.05e-08, 0.0528, 1.02)
ob_biyikliadaam.rotation_euler = (0.0, -0.0, 3.142)
ob_biyikliadaam.scale = (0.417, 0.417, 0.417)
ob_biyikliadaam.lock_rotations_4d = False
ob_biyikliadaam.empty_display_type = 'ARROWS'
ob_biyikliadaam.lineart.crease_threshold = 0.0
_vg = ob_biyikliadaam.vertex_groups.new(name='Torso')
for _i, _w in zip([213, 214, 215, 216, 219, 220, 229, 231, 232, 237, 238, 260, 261, 262, 263, 264, 265, 266, 267, 270, 271, 280, 282, 283, 288, 289, 290, 291], [0.7512, 0.4633, 0.5914, 0.03864, 0.06794, 0.08897, 0.1261, 0.1799, 0.0629, 0.8784, 0.7201, 0.7525, 0.4652, 0.8549, 0.5022, 0.5966, 0.07161, 0.6313, 0.7032, 0.07251, 0.09252, 0.1323, 0.1863, 0.07396, 0.8796, 0.7244, 0.8442, 0.8934]): _vg.add([_i], _w, 'REPLACE')
_vg = ob_biyikliadaam.vertex_groups.new(name='Chest')
for _i, _w in zip([214, 220, 238, 261, 263, 271, 289, 290], [0.3249, 0.04902, 0.08668, 0.3255, 0.442, 0.0511, 0.08695, 0.0666]): _vg.add([_i], _w, 'REPLACE')
_vg = ob_biyikliadaam.vertex_groups.new(name='Arm.R')
for _i, _w in zip([257, 260, 261, 262, 268, 269, 270, 271, 272, 273, 274, 275, 288, 289], [0.03194, 0.2337, 0.2424, 0.0377, 0.9431, 0.9464, 0.8965, 0.8442, 0.9874, 0.9883, 0.9946, 0.9984, 0.03724, 0.05696]): _vg.add([_i], _w, 'REPLACE')
_vg = ob_biyikliadaam.vertex_groups.new(name='Hand.R')
for _i, _w in zip([276, 277, 278, 279], [0.985, 0.9823, 0.9804, 0.9888]): _vg.add([_i], _w, 'REPLACE')
_vg = ob_biyikliadaam.vertex_groups.new(name='Neck')
for _i, _w in zip([203, 205, 211, 212, 217, 218, 240, 242, 244, 247, 254, 256, 257, 258, 259, 262, 268, 269, 293], [0.03143, 0.02366, 0.9646, 0.9507, 0.04506, 0.03875, 0.03142, 0.02592, 0.02365, 0.01799, 0.124, 0.9646, 0.9505, 0.9616, 0.9984, 0.01976, 0.03842, 0.03166, 0.02592]): _vg.add([_i], _w, 'REPLACE')
_vg = ob_biyikliadaam.vertex_groups.new(name='Head')
for _i, _w in zip([0, 1, 2, 3, 4, 5, 6, 7, 8, 9, 10, 11, 12, 13, 14, 15, 16, 17, 18, 19, 20, 21, 22, 23, 24, 25, 26, 27, 28, 29, 30, 31, 32, 33, 34, 35, 36, 37, 38, 39, 40, 41, 42, 43, 44, 45, 46, 47, 48, 49, 50, 51, 52, 53, 54, 55, 56, 57, 58, 59, 60, 61, 62, 63, 64, 65, 66, 67, 68, 69, 70, 71, 72, 73, 74, 75, 76, 77, 78, 79, 80, 81, 82, 83, 84, 85, 86, 87, 88, 89, 90, 91, 92, 93, 94, 95, 96, 97, 98, 99, 100, 101, 102, 103, 104, 105, 106, 107, 108, 109, 110, 111, 112, 113, 114, 115, 116, 117, 118, 119, 120, 121, 122, 123, 124, 125, 126, 127, 128, 129, 130, 131, 132, 133, 134, 135, 136, 137, 138, 139, 140, 141, 142, 143, 144, 145, 146, 147, 148, 149, 150, 151, 152, 153, 154, 155, 156, 157, 158, 159, 160, 161, 162, 163, 164, 165, 166, 167, 168, 169, 170, 171, 172, 173, 174, 175, 176, 177, 178, 179, 180, 181, 182, 183, 184, 185, 186, 187, 188, 189, 190, 191, 192, 193, 194, 195, 196, 197, 198, 199, 200, 201, 202, 203, 204, 205, 206, 207, 208, 209, 210, 239, 240, 241, 242, 243, 244, 245, 246, 247, 248, 249, 250, 251, 252, 253, 254, 255, 292, 293, 294], [1.0, 1.0, 1.0, 1.0, 1.0, 1.0, 1.0, 1.0, 1.0, 1.0, 1.0, 1.0, 1.0, 1.0, 1.0, 1.0, 1.0, 1.0, 1.0, 1.0, 1.0, 1.0, 1.0, 1.0, 1.0, 1.0, 1.0, 1.0, 1.0, 1.0, 1.0, 1.0, 1.0, 1.0, 1.0, 1.0, 1.0, 1.0, 1.0, 1.0, 1.0, 1.0, 1.0, 1.0, 1.0, 1.0, 1.0, 1.0, 1.0, 1.0, 1.0, 1.0, 1.0, 1.0, 1.0, 1.0, 1.0, 1.0, 1.0, 1.0, 1.0, 1.0, 1.0, 1.0, 1.0, 1.0, 1.0, 1.0, 1.0, 1.0, 1.0, 1.0, 1.0, 1.0, 1.0, 1.0, 1.0, 1.0, 1.0, 1.0, 1.0, 1.0, 1.0, 1.0, 1.0, 1.0, 1.0, 1.0, 1.0, 1.0, 1.0, 1.0, 1.0, 1.0, 1.0, 1.0, 1.0, 1.0, 1.0, 1.0, 1.0, 1.0, 1.0, 1.0, 1.0, 1.0, 1.0, 1.0, 1.0, 1.0, 1.0, 1.0, 1.0, 1.0, 1.0, 1.0, 1.0, 1.0, 1.0, 1.0, 1.0, 1.0, 1.0, 1.0, 1.0, 1.0, 1.0, 1.0, 1.0, 1.0, 1.0, 1.0, 1.0, 1.0, 1.0, 1.0, 1.0, 1.0, 1.0, 1.0, 1.0, 1.0, 1.0, 1.0, 1.0, 1.0, 1.0, 1.0, 1.0, 1.0, 1.0, 1.0, 1.0, 1.0, 1.0, 1.0, 1.0, 1.0, 1.0, 1.0, 1.0, 1.0, 1.0, 1.0, 1.0, 1.0, 1.0, 1.0, 1.0, 1.0, 1.0, 1.0, 1.0, 1.0, 1.0, 1.0, 1.0, 1.0, 1.0, 1.0, 1.0, 1.0, 1.0, 1.0, 1.0, 1.0, 1.0, 1.0, 1.0, 1.0, 1.0, 1.0, 1.0, 1.0, 1.0, 1.0, 1.0, 1.0, 1.0, 1.0, 1.0, 1.0, 0.9999, 0.9575, 0.9977, 1.0, 0.9982, 0.9835, 0.9986, 1.0, 1.0, 1.0, 0.9575, 0.9989, 0.9608, 0.9977, 0.9999, 0.9982, 0.9777, 0.9646, 0.9986, 0.9986, 1.0, 1.0, 1.0, 1.0, 0.8712, 0.9995, 0.9777, 0.9608, 0.9777]): _vg.add([_i], _w, 'REPLACE')
_vg = ob_biyikliadaam.vertex_groups.new(name='Arm.L')
for _i, _w in zip([212, 213, 214, 217, 218, 219, 220, 221, 222, 223, 224, 237, 238, 262], [0.03157, 0.2352, 0.2442, 0.9396, 0.9426, 0.9024, 0.8485, 0.9869, 0.9879, 0.9948, 0.9989, 0.03776, 0.05726, 0.03827]): _vg.add([_i], _w, 'REPLACE')
_vg = ob_biyikliadaam.vertex_groups.new(name='Hand.L')
for _i, _w in zip([225, 226, 227, 228], [0.9875, 0.9851, 0.9831, 0.9916]): _vg.add([_i], _w, 'REPLACE')
_vg = ob_biyikliadaam.vertex_groups.new(name='UpperLeg.R')
for _i, _w in zip([215, 231, 264, 265, 266, 267, 280, 281, 282, 283, 288, 289, 290, 291], [0.03073, 0.0164, 0.3503, 0.9156, 0.1771, 0.1428, 0.821, 0.9979, 0.7593, 0.8928, 0.06059, 0.1363, 0.02298, 0.01979]): _vg.add([_i], _w, 'REPLACE')
_vg = ob_biyikliadaam.vertex_groups.new(name='LowerLeg.R')
for _i, _w in zip([280, 284, 285, 286, 287], [0.008732, 0.9896, 0.9977, 0.9764, 0.9972]): _vg.add([_i], _w, 'REPLACE')
_vg = ob_biyikliadaam.vertex_groups.new(name='UpperLeg.L')
for _i, _w in zip([215, 216, 229, 230, 231, 232, 237, 238, 264, 266, 267, 282, 290, 291], [0.3572, 0.9479, 0.8293, 0.9962, 0.7685, 0.909, 0.06198, 0.1412, 0.03338, 0.1801, 0.1478, 0.01982, 0.02576, 0.02116]): _vg.add([_i], _w, 'REPLACE')
_vg = ob_biyikliadaam.vertex_groups.new(name='LowerLeg.L')
for _i, _w in zip([229, 233, 234, 235, 236], [0.007023, 0.9901, 0.9964, 0.9782, 0.9981]): _vg.add([_i], _w, 'REPLACE')
_vg = ob_biyikliadaam.vertex_groups.new(name='Floor')
_m = ob_biyikliadaam.modifiers.new('Armature', 'ARMATURE')
_m.object = ob_armature

# ---- collection membership
col_collection_1.objects.link(ob_armature)
col_collection_1.objects.link(ob_biyikliadaam)

# ---- scene / render settings (as saved in the file)
scene.frame_start = 1; scene.frame_end = 250; scene.frame_set(0)
scene.render.engine = 'CYCLES'
scene.render.resolution_percentage = 50
scene.render.dither_intensity = 0.0
scene.cycles.use_denoising = False
scene.cycles.samples = 10
scene.cycles.sampling_pattern = 'TABULATED_SOBOL'
scene.cycles.light_sampling_threshold = 0.0
scene.cycles.use_adaptive_sampling = False
scene.cycles.use_light_tree = False
scene.cycles.blur_glossy = 0.0
scene.cycles.pixel_filter_type = 'GAUSSIAN'
scene.cycles.sample_clamp_indirect = 0.0
scene.view_settings.view_transform = 'Standard'
bpy.context.view_layer.update()

# ---- added for rendering (the .blend has no active camera and no usable light): camera, sun
cam_auto = bpy.data.cameras.new('AutoCamera')
cam_auto.lens = 50.0
cam_auto.sensor_width = 36.0
cam_auto.clip_end = 1000.0
ob_auto_camera = bpy.data.objects.new('AutoCamera', cam_auto)
scene.collection.objects.link(ob_auto_camera)
ob_auto_camera.location = (2.07507, -2.44858, 2.61793)
ob_auto_camera.rotation_euler = (1.09748, -7.21219e-08, 0.694738)
scene.camera = ob_auto_camera
light_auto_sun = bpy.data.lights.new('AutoSun', 'SUN')
light_auto_sun.energy = 3.0
light_auto_sun.angle = 0.0523599
ob_auto_sun = bpy.data.objects.new('AutoSun', light_auto_sun)
scene.collection.objects.link(ob_auto_sun)
ob_auto_sun.rotation_euler = (0.872665, 0.174533, 0.523599)
bpy.context.view_layer.update()
